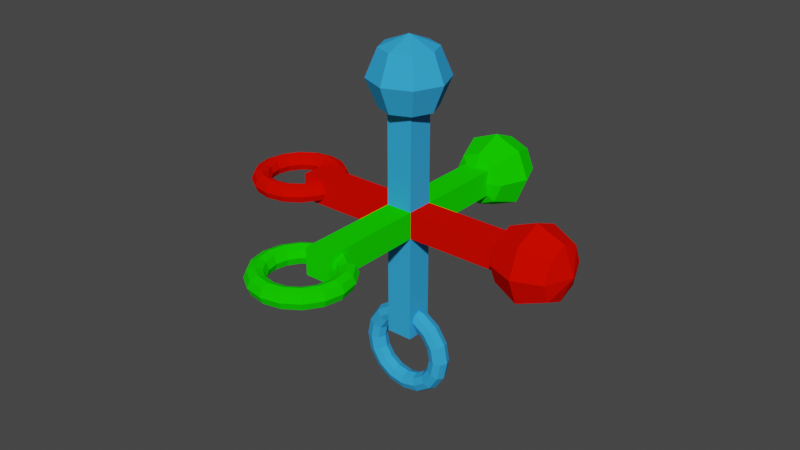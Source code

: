 # Source: axis.blend  (saved by Blender 4.2.66; exported with 4.5.12 LTS)
import bpy
from mathutils import Matrix  # noqa: F401  (used for matrix-valued properties, if any)

bpy.ops.wm.read_factory_settings(use_empty=True)
scene = bpy.context.scene
scene.name = 'Scene'

# ---- collections
col_collection = bpy.data.collections.new('Collection'); scene.collection.children.link(col_collection)

# ---- materials (node trees are filled in below, after node groups)
mat_x = bpy.data.materials.new('X')
mat_x.use_transparent_shadow = False
mat_x.diffuse_color = (0.8, 0.003311, 0.0, 1.0)
mat_y = bpy.data.materials.new('Y')
mat_y.use_transparent_shadow = False
mat_y.diffuse_color = (0.008276, 0.8, 0.0, 1.0)
mat_z = bpy.data.materials.new('Z')
mat_z.alpha_threshold = 0.0
mat_z.use_transparent_shadow = False
mat_z.diffuse_color = (0.03726, 0.3746, 0.8, 1.0)
mat_z.roughness = 0.5
mat_z.line_color = (0.0, 0.0, 0.0, 1.0)

# ---- material node trees

# ---- world
world_world = bpy.data.worlds.new('World'); scene.world = world_world
world_world.use_nodes = True; world_world.node_tree.nodes.clear()
_N = world_world.node_tree.nodes; _L = world_world.node_tree.links
n0 = _N.new('ShaderNodeOutputWorld'); n0.name = 'World Output'; n0.location = (300, 300)
n1 = _N.new('ShaderNodeBackground'); n1.name = 'Background'; n1.location = (10, 300)
n1.inputs[0].default_value = (0.05088, 0.05088, 0.05088, 1.0)
_L.new(n1.outputs[0], n0.inputs[0])
n0.is_active_output = True
world_world.color = (0.05088, 0.05088, 0.05088)
world_world.use_sun_shadow = False
world_world.sun_shadow_jitter_overblur = 0.0

# ---- meshes
me_cube_002 = bpy.data.meshes.new('Cube.002')
me_cube_002.from_pydata([(-3.264, -0.3459, -0.3459), (-3.264, -0.3459, 0.3459), (-3.264, 0.3459, -0.3459), (-3.264, 0.3459, 0.3459), (2.75, -0.3459, -0.3459), (2.75, -0.3459, 0.3459), (2.75, 0.3459, -0.3459), (2.75, 0.3459, 0.3459), (-2.518, 0.0, 0.0), (-2.591, 0.0, 0.1768), (-2.768, 0.0, 0.25), (-2.945, 0.0, 0.1768), (-3.018, 0.0, 3.062e-17), (-2.945, 0.0, -0.1768), (-2.768, 0.0, -0.25), (-2.591, 0.0, -0.1768), (-2.613, 0.4784, 0.0), (-2.681, 0.4503, 0.1768), (-2.844, 0.3827, 0.25), (-3.007, 0.315, 0.1768), (-3.075, 0.287, 3.062e-17), (-3.007, 0.315, -0.1768), (-2.844, 0.3827, -0.25), (-2.681, 0.4503, -0.1768), (-2.884, 0.8839, 0.0), (-2.936, 0.8321, 0.1768), (-3.061, 0.7071, 0.25), (-3.186, 0.5821, 0.1768), (-3.238, 0.5303, 3.062e-17), (-3.186, 0.5821, -0.1768), (-3.061, 0.7071, -0.25), (-2.936, 0.8321, -0.1768), (-3.29, 1.155, 0.0), (-3.318, 1.087, 0.1768), (-3.385, 0.9239, 0.25), (-3.453, 0.7606, 0.1768), (-3.481, 0.6929, 3.062e-17), (-3.453, 0.7606, -0.1768), (-3.385, 0.9239, -0.25), (-3.318, 1.087, -0.1768), (-3.768, 1.25, 0.0), (-3.768, 1.177, 0.1768), (-3.768, 1.0, 0.25), (-3.768, 0.8232, 0.1768), (-3.768, 0.75, 3.062e-17), (-3.768, 0.8232, -0.1768), (-3.768, 1.0, -0.25), (-3.768, 1.177, -0.1768), (-4.246, 1.155, 0.0), (-4.218, 1.087, 0.1768), (-4.151, 0.9239, 0.25), (-4.083, 0.7606, 0.1768), (-4.055, 0.6929, 3.062e-17), (-4.083, 0.7606, -0.1768), (-4.151, 0.9239, -0.25), (-4.218, 1.087, -0.1768), (-4.652, 0.8839, 0.0), (-4.6, 0.8321, 0.1768), (-4.475, 0.7071, 0.25), (-4.35, 0.5821, 0.1768), (-4.298, 0.5303, 3.062e-17), (-4.35, 0.5821, -0.1768), (-4.475, 0.7071, -0.25), (-4.6, 0.8321, -0.1768), (-4.923, 0.4784, 0.0), (-4.855, 0.4503, 0.1768), (-4.692, 0.3827, 0.25), (-4.529, 0.315, 0.1768), (-4.461, 0.287, 3.062e-17), (-4.529, 0.315, -0.1768), (-4.692, 0.3827, -0.25), (-4.855, 0.4503, -0.1768), (-5.018, 1.093e-07, 0.0), (-4.945, 1.029e-07, 0.1768), (-4.768, 8.742e-08, 0.25), (-4.591, 7.197e-08, 0.1768), (-4.518, 6.557e-08, 3.062e-17), (-4.591, 7.197e-08, -0.1768), (-4.768, 8.742e-08, -0.25), (-4.945, 1.029e-07, -0.1768), (-4.923, -0.4784, 0.0), (-4.855, -0.4503, 0.1768), (-4.692, -0.3827, 0.25), (-4.529, -0.315, 0.1768), (-4.461, -0.287, 3.062e-17), (-4.529, -0.315, -0.1768), (-4.692, -0.3827, -0.25), (-4.855, -0.4503, -0.1768), (-4.652, -0.8839, 0.0), (-4.6, -0.8321, 0.1768), (-4.475, -0.7071, 0.25), (-4.35, -0.5821, 0.1768), (-4.298, -0.5303, 3.062e-17), (-4.35, -0.5821, -0.1768), (-4.475, -0.7071, -0.25), (-4.6, -0.8321, -0.1768), (-4.246, -1.155, 0.0), (-4.218, -1.087, 0.1768), (-4.151, -0.9239, 0.25), (-4.083, -0.7606, 0.1768), (-4.055, -0.6929, 3.062e-17), (-4.083, -0.7606, -0.1768), (-4.151, -0.9239, -0.25), (-4.218, -1.087, -0.1768), (-3.768, -1.25, 0.0), (-3.768, -1.177, 0.1768), (-3.768, -1.0, 0.25), (-3.768, -0.8232, 0.1768), (-3.768, -0.75, 3.062e-17), (-3.768, -0.8232, -0.1768), (-3.768, -1.0, -0.25), (-3.768, -1.177, -0.1768), (-3.29, -1.155, 0.0), (-3.318, -1.087, 0.1768), (-3.385, -0.9239, 0.25), (-3.453, -0.7606, 0.1768), (-3.481, -0.6929, 3.062e-17), (-3.453, -0.7606, -0.1768), (-3.385, -0.9239, -0.25), (-3.318, -1.087, -0.1768), (-2.884, -0.8839, 0.0), (-2.936, -0.8321, 0.1768), (-3.061, -0.7071, 0.25), (-3.186, -0.5821, 0.1768), (-3.238, -0.5303, 3.062e-17), (-3.186, -0.5821, -0.1768), (-3.061, -0.7071, -0.25), (-2.936, -0.8321, -0.1768), (-2.613, -0.4784, 0.0), (-2.681, -0.4503, 0.1768), (-2.844, -0.3827, 0.25), (-3.007, -0.315, 0.1768), (-3.075, -0.287, 3.062e-17), (-3.007, -0.315, -0.1768), (-2.844, -0.3827, -0.25), (-2.681, -0.4503, -0.1768), (4.11, 0.5, -0.5), (3.403, 0.7071, -0.7071), (2.696, 0.5, -0.5), (4.11, 0.0, -0.7071), (3.403, 0.0, -1.0), (2.696, 0.0, -0.7071), (4.11, -0.5, -0.5), (3.403, -0.7071, -0.7071), (2.696, -0.5, -0.5), (4.11, -0.7071, 5.96e-08), (3.403, -1.0, 0.0), (2.696, -0.7071, -5.96e-08), (4.11, -0.5, 0.5), (3.403, -0.7071, 0.7071), (2.696, -0.5, 0.5), (2.403, 0.0, -5.96e-08), (4.11, 0.0, 0.7071), (3.403, 0.0, 1.0), (2.696, 0.0, 0.7071), (4.11, 0.5, 0.5), (3.403, 0.7071, 0.7071), (2.696, 0.5, 0.5), (4.403, 0.0, 5.96e-08), (4.11, 0.7071, 5.96e-08), (3.403, 1.0, 0.0), (2.696, 0.7071, -5.96e-08)], [], [(1, 2, 0), (3, 6, 2), (7, 4, 6), (5, 0, 4), (6, 0, 2), (3, 5, 7), (16, 9, 8), (9, 18, 10), (10, 19, 11), (19, 12, 11), (12, 21, 13), (21, 14, 13), (22, 15, 14), (15, 16, 8), (24, 17, 16), (17, 26, 18), (26, 19, 18), (27, 20, 19), (20, 29, 21), (21, 30, 22), (30, 23, 22), (31, 16, 23), (32, 25, 24), (25, 34, 26), (26, 35, 27), (35, 28, 27), (28, 37, 29), (37, 30, 29), (38, 31, 30), (39, 24, 31), (40, 33, 32), (33, 42, 34), (42, 35, 34), (43, 36, 35), (44, 37, 36), (45, 38, 37), (46, 39, 38), (47, 32, 39), (48, 41, 40), (41, 50, 42), (42, 51, 43), (51, 44, 43), (44, 53, 45), (53, 46, 45), (54, 47, 46), (47, 48, 40), (56, 49, 48), (49, 58, 50), (50, 59, 51), (59, 52, 51), (52, 61, 53), (61, 54, 53), (62, 55, 54), (55, 56, 48), (56, 65, 57), (57, 66, 58), (66, 59, 58), (67, 60, 59), (68, 61, 60), (69, 62, 61), (70, 63, 62), (71, 56, 63), (72, 65, 64), (73, 66, 65), (74, 67, 66), (75, 68, 67), (76, 69, 68), (69, 78, 70), (78, 71, 70), (71, 72, 64), (80, 73, 72), (81, 74, 73), (74, 83, 75), (75, 84, 76), (84, 77, 76), (85, 78, 77), (86, 79, 78), (87, 72, 79), (80, 89, 81), (89, 82, 81), (82, 91, 83), (83, 92, 84), (92, 85, 84), (93, 86, 85), (86, 95, 87), (95, 80, 87), (88, 97, 89), (97, 90, 89), (98, 91, 90), (91, 100, 92), (100, 93, 92), (93, 102, 94), (94, 103, 95), (103, 88, 95), (96, 105, 97), (105, 98, 97), (106, 99, 98), (99, 108, 100), (108, 101, 100), (101, 110, 102), (102, 111, 103), (111, 96, 103), (104, 113, 105), (113, 106, 105), (106, 115, 107), (115, 108, 107), (116, 109, 108), (117, 110, 109), (110, 119, 111), (119, 104, 111), (120, 113, 112), (121, 114, 113), (122, 115, 114), (123, 116, 115), (124, 117, 116), (117, 126, 118), (118, 127, 119), (127, 112, 119), (128, 121, 120), (121, 130, 122), (122, 131, 123), (131, 124, 123), (132, 125, 124), (133, 126, 125), (134, 127, 126), (135, 120, 127), (8, 129, 128), (9, 130, 129), (10, 131, 130), (11, 132, 131), (12, 133, 132), (13, 134, 133), (134, 15, 135), (15, 128, 135), (151, 161, 138), (159, 137, 160), (160, 138, 161), (159, 158, 136), (136, 140, 137), (137, 141, 138), (136, 158, 139), (151, 138, 141), (151, 141, 144), (140, 142, 143), (141, 143, 144), (139, 158, 142), (151, 144, 147), (142, 146, 143), (143, 147, 144), (142, 158, 145), (151, 147, 150), (145, 149, 146), (146, 150, 147), (145, 158, 148), (151, 150, 154), (148, 153, 149), (149, 154, 150), (148, 158, 152), (152, 158, 155), (151, 154, 157), (153, 155, 156), (153, 157, 154), (156, 161, 157), (155, 158, 159), (151, 157, 161), (155, 160, 156), (1, 3, 2), (3, 7, 6), (7, 5, 4), (5, 1, 0), (6, 4, 0), (3, 1, 5), (16, 17, 9), (9, 17, 18), (10, 18, 19), (19, 20, 12), (12, 20, 21), (21, 22, 14), (22, 23, 15), (15, 23, 16), (24, 25, 17), (17, 25, 26), (26, 27, 19), (27, 28, 20), (20, 28, 29), (21, 29, 30), (30, 31, 23), (31, 24, 16), (32, 33, 25), (25, 33, 34), (26, 34, 35), (35, 36, 28), (28, 36, 37), (37, 38, 30), (38, 39, 31), (39, 32, 24), (40, 41, 33), (33, 41, 42), (42, 43, 35), (43, 44, 36), (44, 45, 37), (45, 46, 38), (46, 47, 39), (47, 40, 32), (48, 49, 41), (41, 49, 50), (42, 50, 51), (51, 52, 44), (44, 52, 53), (53, 54, 46), (54, 55, 47), (47, 55, 48), (56, 57, 49), (49, 57, 58), (50, 58, 59), (59, 60, 52), (52, 60, 61), (61, 62, 54), (62, 63, 55), (55, 63, 56), (56, 64, 65), (57, 65, 66), (66, 67, 59), (67, 68, 60), (68, 69, 61), (69, 70, 62), (70, 71, 63), (71, 64, 56), (72, 73, 65), (73, 74, 66), (74, 75, 67), (75, 76, 68), (76, 77, 69), (69, 77, 78), (78, 79, 71), (71, 79, 72), (80, 81, 73), (81, 82, 74), (74, 82, 83), (75, 83, 84), (84, 85, 77), (85, 86, 78), (86, 87, 79), (87, 80, 72), (80, 88, 89), (89, 90, 82), (82, 90, 91), (83, 91, 92), (92, 93, 85), (93, 94, 86), (86, 94, 95), (95, 88, 80), (88, 96, 97), (97, 98, 90), (98, 99, 91), (91, 99, 100), (100, 101, 93), (93, 101, 102), (94, 102, 103), (103, 96, 88), (96, 104, 105), (105, 106, 98), (106, 107, 99), (99, 107, 108), (108, 109, 101), (101, 109, 110), (102, 110, 111), (111, 104, 96), (104, 112, 113), (113, 114, 106), (106, 114, 115), (115, 116, 108), (116, 117, 109), (117, 118, 110), (110, 118, 119), (119, 112, 104), (120, 121, 113), (121, 122, 114), (122, 123, 115), (123, 124, 116), (124, 125, 117), (117, 125, 126), (118, 126, 127), (127, 120, 112), (128, 129, 121), (121, 129, 130), (122, 130, 131), (131, 132, 124), (132, 133, 125), (133, 134, 126), (134, 135, 127), (135, 128, 120), (8, 9, 129), (9, 10, 130), (10, 11, 131), (11, 12, 132), (12, 13, 133), (13, 14, 134), (134, 14, 15), (15, 8, 128), (159, 136, 137), (160, 137, 138), (136, 139, 140), (137, 140, 141), (140, 139, 142), (141, 140, 143), (142, 145, 146), (143, 146, 147), (145, 148, 149), (146, 149, 150), (148, 152, 153), (149, 153, 154), (153, 152, 155), (153, 156, 157), (156, 160, 161), (155, 159, 160)])
_uv = me_cube_002.uv_layers.new(name='UVMap')
_uv.uv.foreach_set('vector', [0.625, 0.0, 0.375, 0.25, 0.375, 0.0, 0.625, 0.25, 0.375, 0.5, 0.375, 0.25, 0.625, 0.5, 0.375, 0.75, 0.375, 0.5, 0.625, 0.75, 0.375, 1.0, 0.375, 0.75, 0.375, 0.5, 0.125, 0.75, 0.125, 0.5, 0.875, 0.5, 0.625, 0.75, 0.625, 0.5, 0.5625, 0.5, 0.5, 0.625, 0.5, 0.5, 0.5, 0.625, 0.5625, 0.75, 0.5, 0.75, 0.5, 0.75, 0.5625, 0.875, 0.5, 0.875, 0.5625, 0.875, 0.5, 1.0, 0.5, 0.875, 0.5, 0.0, 0.5625, 0.125, 0.5, 0.125, 0.5625, 0.125, 0.5, 0.25, 0.5, 0.125, 0.5625, 0.25, 0.5, 0.375, 0.5, 0.25, 0.5, 0.375, 0.5625, 0.5, 0.5, 0.5, 0.625, 0.5, 0.5625, 0.625, 0.5625, 0.5, 0.5625, 0.625, 0.625, 0.75, 0.5625, 0.75, 0.625, 0.75, 0.5625, 0.875, 0.5625, 0.75, 0.625, 0.875, 0.5625, 1.0, 0.5625, 0.875, 0.5625, 0.0, 0.625, 0.125, 0.5625, 0.125, 0.5625, 0.125, 0.625, 0.25, 0.5625, 0.25, 0.625, 0.25, 0.5625, 0.375, 0.5625, 0.25, 0.625, 0.375, 0.5625, 0.5, 0.5625, 0.375, 0.6875, 0.5, 0.625, 0.625, 0.625, 0.5, 0.625, 0.625, 0.6875, 0.75, 0.625, 0.75, 0.625, 0.75, 0.6875, 0.875, 0.625, 0.875, 0.6875, 0.875, 0.625, 1.0, 0.625, 0.875, 0.625, 0.0, 0.6875, 0.125, 0.625, 0.125, 0.6875, 0.125, 0.625, 0.25, 0.625, 0.125, 0.6875, 0.25, 0.625, 0.375, 0.625, 0.25, 0.6875, 0.375, 0.625, 0.5, 0.625, 0.375, 0.75, 0.5, 0.6875, 0.625, 0.6875, 0.5, 0.6875, 0.625, 0.75, 0.75, 0.6875, 0.75, 0.75, 0.75, 0.6875, 0.875, 0.6875, 0.75, 0.75, 0.875, 0.6875, 1.0, 0.6875, 0.875, 0.75, 0.0, 0.6875, 0.125, 0.6875, 0.0, 0.75, 0.125, 0.6875, 0.25, 0.6875, 0.125, 0.75, 0.25, 0.6875, 0.375, 0.6875, 0.25, 0.75, 0.375, 0.6875, 0.5, 0.6875, 0.375, 0.8125, 0.5, 0.75, 0.625, 0.75, 0.5, 0.75, 0.625, 0.8125, 0.75, 0.75, 0.75, 0.75, 0.75, 0.8125, 0.875, 0.75, 0.875, 0.8125, 0.875, 0.75, 1.0, 0.75, 0.875, 0.75, 0.0, 0.8125, 0.125, 0.75, 0.125, 0.8125, 0.125, 0.75, 0.25, 0.75, 0.125, 0.8125, 0.25, 0.75, 0.375, 0.75, 0.25, 0.75, 0.375, 0.8125, 0.5, 0.75, 0.5, 0.875, 0.5, 0.8125, 0.625, 0.8125, 0.5, 0.8125, 0.625, 0.875, 0.75, 0.8125, 0.75, 0.8125, 0.75, 0.875, 0.875, 0.8125, 0.875, 0.875, 0.875, 0.8125, 1.0, 0.8125, 0.875, 0.8125, 0.0, 0.875, 0.125, 0.8125, 0.125, 0.875, 0.125, 0.8125, 0.25, 0.8125, 0.125, 0.875, 0.25, 0.8125, 0.375, 0.8125, 0.25, 0.8125, 0.375, 0.875, 0.5, 0.8125, 0.5, 0.875, 0.5, 0.9375, 0.625, 0.875, 0.625, 0.875, 0.625, 0.9375, 0.75, 0.875, 0.75, 0.9375, 0.75, 0.875, 0.875, 0.875, 0.75, 0.9375, 0.875, 0.875, 1.0, 0.875, 0.875, 0.9375, 0.0, 0.875, 0.125, 0.875, 0.0, 0.9375, 0.125, 0.875, 0.25, 0.875, 0.125, 0.9375, 0.25, 0.875, 0.375, 0.875, 0.25, 0.9375, 0.375, 0.875, 0.5, 0.875, 0.375, 1.0, 0.5, 0.9375, 0.625, 0.9375, 0.5, 1.0, 0.625, 0.9375, 0.75, 0.9375, 0.625, 1.0, 0.75, 0.9375, 0.875, 0.9375, 0.75, 1.0, 0.875, 0.9375, 1.0, 0.9375, 0.875, 1.0, 0.0, 0.9375, 0.125, 0.9375, 0.0, 0.9375, 0.125, 1.0, 0.25, 0.9375, 0.25, 1.0, 0.25, 0.9375, 0.375, 0.9375, 0.25, 0.9375, 0.375, 1.0, 0.5, 0.9375, 0.5, 0.0625, 0.5, 0.0, 0.625, 0.0, 0.5, 0.0625, 0.625, 0.0, 0.75, 0.0, 0.625, 0.0, 0.75, 0.0625, 0.875, 0.0, 0.875, 0.0, 0.875, 0.0625, 1.0, 0.0, 1.0, 0.0625, 0.0, 0.0, 0.125, 0.0, 0.0, 0.0625, 0.125, 0.0, 0.25, 0.0, 0.125, 0.0625, 0.25, 0.0, 0.375, 0.0, 0.25, 0.0625, 0.375, 0.0, 0.5, 0.0, 0.375, 0.0625, 0.5, 0.125, 0.625, 0.0625, 0.625, 0.125, 0.625, 0.0625, 0.75, 0.0625, 0.625, 0.0625, 0.75, 0.125, 0.875, 0.0625, 0.875, 0.0625, 0.875, 0.125, 1.0, 0.0625, 1.0, 0.125, 0.0, 0.0625, 0.125, 0.0625, 0.0, 0.125, 0.125, 0.0625, 0.25, 0.0625, 0.125, 0.0625, 0.25, 0.125, 0.375, 0.0625, 0.375, 0.125, 0.375, 0.0625, 0.5, 0.0625, 0.375, 0.125, 0.5, 0.1875, 0.625, 0.125, 0.625, 0.1875, 0.625, 0.125, 0.75, 0.125, 0.625, 0.1875, 0.75, 0.125, 0.875, 0.125, 0.75, 0.125, 0.875, 0.1875, 1.0, 0.125, 1.0, 0.1875, 0.0, 0.125, 0.125, 0.125, 0.0, 0.125, 0.125, 0.1875, 0.25, 0.125, 0.25, 0.125, 0.25, 0.1875, 0.375, 0.125, 0.375, 0.1875, 0.375, 0.125, 0.5, 0.125, 0.375, 0.1875, 0.5, 0.25, 0.625, 0.1875, 0.625, 0.25, 0.625, 0.1875, 0.75, 0.1875, 0.625, 0.25, 0.75, 0.1875, 0.875, 0.1875, 0.75, 0.1875, 0.875, 0.25, 1.0, 0.1875, 1.0, 0.25, 0.0, 0.1875, 0.125, 0.1875, 0.0, 0.1875, 0.125, 0.25, 0.25, 0.1875, 0.25, 0.1875, 0.25, 0.25, 0.375, 0.1875, 0.375, 0.25, 0.375, 0.1875, 0.5, 0.1875, 0.375, 0.25, 0.5, 0.3125, 0.625, 0.25, 0.625, 0.3125, 0.625, 0.25, 0.75, 0.25, 0.625, 0.25, 0.75, 0.3125, 0.875, 0.25, 0.875, 0.3125, 0.875, 0.25, 1.0, 0.25, 0.875, 0.3125, 0.0, 0.25, 0.125, 0.25, 0.0, 0.3125, 0.125, 0.25, 0.25, 0.25, 0.125, 0.25, 0.25, 0.3125, 0.375, 0.25, 0.375, 0.3125, 0.375, 0.25, 0.5, 0.25, 0.375, 0.375, 0.5, 0.3125, 0.625, 0.3125, 0.5, 0.375, 0.625, 0.3125, 0.75, 0.3125, 0.625, 0.375, 0.75, 0.3125, 0.875, 0.3125, 0.75, 0.375, 0.875, 0.3125, 1.0, 0.3125, 0.875, 0.375, 0.0, 0.3125, 0.125, 0.3125, 0.0, 0.3125, 0.125, 0.375, 0.25, 0.3125, 0.25, 0.3125, 0.25, 0.375, 0.375, 0.3125, 0.375, 0.375, 0.375, 0.3125, 0.5, 0.3125, 0.375, 0.4375, 0.5, 0.375, 0.625, 0.375, 0.5, 0.375, 0.625, 0.4375, 0.75, 0.375, 0.75, 0.375, 0.75, 0.4375, 0.875, 0.375, 0.875, 0.4375, 0.875, 0.375, 1.0, 0.375, 0.875, 0.4375, 0.0, 0.375, 0.125, 0.375, 0.0, 0.4375, 0.125, 0.375, 0.25, 0.375, 0.125, 0.4375, 0.25, 0.375, 0.375, 0.375, 0.25, 0.4375, 0.375, 0.375, 0.5, 0.375, 0.375, 0.5, 0.5, 0.4375, 0.625, 0.4375, 0.5, 0.5, 0.625, 0.4375, 0.75, 0.4375, 0.625, 0.5, 0.75, 0.4375, 0.875, 0.4375, 0.75, 0.5, 0.875, 0.4375, 1.0, 0.4375, 0.875, 0.5, 0.0, 0.4375, 0.125, 0.4375, 0.0, 0.5, 0.125, 0.4375, 0.25, 0.4375, 0.125, 0.4375, 0.25, 0.5, 0.375, 0.4375, 0.375, 0.5, 0.375, 0.4375, 0.5, 0.4375, 0.375, 0.6875, 0.0, 0.75, 0.25, 0.625, 0.25, 0.75, 0.75, 0.625, 0.5, 0.75, 0.5, 0.75, 0.5, 0.625, 0.25, 0.75, 0.25, 0.75, 0.75, 0.6875, 1.0, 0.625, 0.75, 0.625, 0.75, 0.5, 0.5, 0.625, 0.5, 0.625, 0.5, 0.5, 0.25, 0.625, 0.25, 0.625, 0.75, 0.5625, 1.0, 0.5, 0.75, 0.5625, 0.0, 0.625, 0.25, 0.5, 0.25, 0.4375, 0.0, 0.5, 0.25, 0.375, 0.25, 0.5, 0.5, 0.375, 0.75, 0.375, 0.5, 0.5, 0.25, 0.375, 0.5, 0.375, 0.25, 0.5, 0.75, 0.4375, 1.0, 0.375, 0.75, 0.3125, 0.0, 0.375, 0.25, 0.25, 0.25, 0.375, 0.75, 0.25, 0.5, 0.375, 0.5, 0.375, 0.5, 0.25, 0.25, 0.375, 0.25, 0.375, 0.75, 0.3125, 1.0, 0.25, 0.75, 0.1875, 0.0, 0.25, 0.25, 0.125, 0.25, 0.25, 0.75, 0.125, 0.5, 0.25, 0.5, 0.25, 0.5, 0.125, 0.25, 0.25, 0.25, 0.25, 0.75, 0.1875, 1.0, 0.125, 0.75, 0.0625, 0.0, 0.125, 0.25, 0.0, 0.25, 0.125, 0.75, 0.0, 0.5, 0.125, 0.5, 0.125, 0.5, 0.0, 0.25, 0.125, 0.25, 0.125, 0.75, 0.0625, 1.0, 0.0, 0.75, 1.0, 0.75, 0.9375, 1.0, 0.875, 0.75, 0.9375, 0.0, 1.0, 0.25, 0.875, 0.25, 1.0, 0.5, 0.875, 0.75, 0.875, 0.5, 1.0, 0.5, 0.875, 0.25, 1.0, 0.25, 0.875, 0.5, 0.75, 0.25, 0.875, 0.25, 0.875, 0.75, 0.8125, 1.0, 0.75, 0.75, 0.8125, 0.0, 0.875, 0.25, 0.75, 0.25, 0.875, 0.75, 0.75, 0.5, 0.875, 0.5, 0.625, 0.0, 0.625, 0.25, 0.375, 0.25, 0.625, 0.25, 0.625, 0.5, 0.375, 0.5, 0.625, 0.5, 0.625, 0.75, 0.375, 0.75, 0.625, 0.75, 0.625, 1.0, 0.375, 1.0, 0.375, 0.5, 0.375, 0.75, 0.125, 0.75, 0.875, 0.5, 0.875, 0.75, 0.625, 0.75, 0.5625, 0.5, 0.5625, 0.625, 0.5, 0.625, 0.5, 0.625, 0.5625, 0.625, 0.5625, 0.75, 0.5, 0.75, 0.5625, 0.75, 0.5625, 0.875, 0.5625, 0.875, 0.5625, 1.0, 0.5, 1.0, 0.5, 0.0, 0.5625, 0.0, 0.5625, 0.125, 0.5625, 0.125, 0.5625, 0.25, 0.5, 0.25, 0.5625, 0.25, 0.5625, 0.375, 0.5, 0.375, 0.5, 0.375, 0.5625, 0.375, 0.5625, 0.5, 0.625, 0.5, 0.625, 0.625, 0.5625, 0.625, 0.5625, 0.625, 0.625, 0.625, 0.625, 0.75, 0.625, 0.75, 0.625, 0.875, 0.5625, 0.875, 0.625, 0.875, 0.625, 1.0, 0.5625, 1.0, 0.5625, 0.0, 0.625, 0.0, 0.625, 0.125, 0.5625, 0.125, 0.625, 0.125, 0.625, 0.25, 0.625, 0.25, 0.625, 0.375, 0.5625, 0.375, 0.625, 0.375, 0.625, 0.5, 0.5625, 0.5, 0.6875, 0.5, 0.6875, 0.625, 0.625, 0.625, 0.625, 0.625, 0.6875, 0.625, 0.6875, 0.75, 0.625, 0.75, 0.6875, 0.75, 0.6875, 0.875, 0.6875, 0.875, 0.6875, 1.0, 0.625, 1.0, 0.625, 0.0, 0.6875, 0.0, 0.6875, 0.125, 0.6875, 0.125, 0.6875, 0.25, 0.625, 0.25, 0.6875, 0.25, 0.6875, 0.375, 0.625, 0.375, 0.6875, 0.375, 0.6875, 0.5, 0.625, 0.5, 0.75, 0.5, 0.75, 0.625, 0.6875, 0.625, 0.6875, 0.625, 0.75, 0.625, 0.75, 0.75, 0.75, 0.75, 0.75, 0.875, 0.6875, 0.875, 0.75, 0.875, 0.75, 1.0, 0.6875, 1.0, 0.75, 0.0, 0.75, 0.125, 0.6875, 0.125, 0.75, 0.125, 0.75, 0.25, 0.6875, 0.25, 0.75, 0.25, 0.75, 0.375, 0.6875, 0.375, 0.75, 0.375, 0.75, 0.5, 0.6875, 0.5, 0.8125, 0.5, 0.8125, 0.625, 0.75, 0.625, 0.75, 0.625, 0.8125, 0.625, 0.8125, 0.75, 0.75, 0.75, 0.8125, 0.75, 0.8125, 0.875, 0.8125, 0.875, 0.8125, 1.0, 0.75, 1.0, 0.75, 0.0, 0.8125, 0.0, 0.8125, 0.125, 0.8125, 0.125, 0.8125, 0.25, 0.75, 0.25, 0.8125, 0.25, 0.8125, 0.375, 0.75, 0.375, 0.75, 0.375, 0.8125, 0.375, 0.8125, 0.5, 0.875, 0.5, 0.875, 0.625, 0.8125, 0.625, 0.8125, 0.625, 0.875, 0.625, 0.875, 0.75, 0.8125, 0.75, 0.875, 0.75, 0.875, 0.875, 0.875, 0.875, 0.875, 1.0, 0.8125, 1.0, 0.8125, 0.0, 0.875, 0.0, 0.875, 0.125, 0.875, 0.125, 0.875, 0.25, 0.8125, 0.25, 0.875, 0.25, 0.875, 0.375, 0.8125, 0.375, 0.8125, 0.375, 0.875, 0.375, 0.875, 0.5, 0.875, 0.5, 0.9375, 0.5, 0.9375, 0.625, 0.875, 0.625, 0.9375, 0.625, 0.9375, 0.75, 0.9375, 0.75, 0.9375, 0.875, 0.875, 0.875, 0.9375, 0.875, 0.9375, 1.0, 0.875, 1.0, 0.9375, 0.0, 0.9375, 0.125, 0.875, 0.125, 0.9375, 0.125, 0.9375, 0.25, 0.875, 0.25, 0.9375, 0.25, 0.9375, 0.375, 0.875, 0.375, 0.9375, 0.375, 0.9375, 0.5, 0.875, 0.5, 1.0, 0.5, 1.0, 0.625, 0.9375, 0.625, 1.0, 0.625, 1.0, 0.75, 0.9375, 0.75, 1.0, 0.75, 1.0, 0.875, 0.9375, 0.875, 1.0, 0.875, 1.0, 1.0, 0.9375, 1.0, 1.0, 0.0, 1.0, 0.125, 0.9375, 0.125, 0.9375, 0.125, 1.0, 0.125, 1.0, 0.25, 1.0, 0.25, 1.0, 0.375, 0.9375, 0.375, 0.9375, 0.375, 1.0, 0.375, 1.0, 0.5, 0.0625, 0.5, 0.0625, 0.625, 0.0, 0.625, 0.0625, 0.625, 0.0625, 0.75, 0.0, 0.75, 0.0, 0.75, 0.0625, 0.75, 0.0625, 0.875, 0.0, 0.875, 0.0625, 0.875, 0.0625, 1.0, 0.0625, 0.0, 0.0625, 0.125, 0.0, 0.125, 0.0625, 0.125, 0.0625, 0.25, 0.0, 0.25, 0.0625, 0.25, 0.0625, 0.375, 0.0, 0.375, 0.0625, 0.375, 0.0625, 0.5, 0.0, 0.5, 0.0625, 0.5, 0.125, 0.5, 0.125, 0.625, 0.125, 0.625, 0.125, 0.75, 0.0625, 0.75, 0.0625, 0.75, 0.125, 0.75, 0.125, 0.875, 0.0625, 0.875, 0.125, 0.875, 0.125, 1.0, 0.125, 0.0, 0.125, 0.125, 0.0625, 0.125, 0.125, 0.125, 0.125, 0.25, 0.0625, 0.25, 0.0625, 0.25, 0.125, 0.25, 0.125, 0.375, 0.125, 0.375, 0.125, 0.5, 0.0625, 0.5, 0.125, 0.5, 0.1875, 0.5, 0.1875, 0.625, 0.1875, 0.625, 0.1875, 0.75, 0.125, 0.75, 0.1875, 0.75, 0.1875, 0.875, 0.125, 0.875, 0.125, 0.875, 0.1875, 0.875, 0.1875, 1.0, 0.1875, 0.0, 0.1875, 0.125, 0.125, 0.125, 0.125, 0.125, 0.1875, 0.125, 0.1875, 0.25, 0.125, 0.25, 0.1875, 0.25, 0.1875, 0.375, 0.1875, 0.375, 0.1875, 0.5, 0.125, 0.5, 0.1875, 0.5, 0.25, 0.5, 0.25, 0.625, 0.25, 0.625, 0.25, 0.75, 0.1875, 0.75, 0.25, 0.75, 0.25, 0.875, 0.1875, 0.875, 0.1875, 0.875, 0.25, 0.875, 0.25, 1.0, 0.25, 0.0, 0.25, 0.125, 0.1875, 0.125, 0.1875, 0.125, 0.25, 0.125, 0.25, 0.25, 0.1875, 0.25, 0.25, 0.25, 0.25, 0.375, 0.25, 0.375, 0.25, 0.5, 0.1875, 0.5, 0.25, 0.5, 0.3125, 0.5, 0.3125, 0.625, 0.3125, 0.625, 0.3125, 0.75, 0.25, 0.75, 0.25, 0.75, 0.3125, 0.75, 0.3125, 0.875, 0.3125, 0.875, 0.3125, 1.0, 0.25, 1.0, 0.3125, 0.0, 0.3125, 0.125, 0.25, 0.125, 0.3125, 0.125, 0.3125, 0.25, 0.25, 0.25, 0.25, 0.25, 0.3125, 0.25, 0.3125, 0.375, 0.3125, 0.375, 0.3125, 0.5, 0.25, 0.5, 0.375, 0.5, 0.375, 0.625, 0.3125, 0.625, 0.375, 0.625, 0.375, 0.75, 0.3125, 0.75, 0.375, 0.75, 0.375, 0.875, 0.3125, 0.875, 0.375, 0.875, 0.375, 1.0, 0.3125, 1.0, 0.375, 0.0, 0.375, 0.125, 0.3125, 0.125, 0.3125, 0.125, 0.375, 0.125, 0.375, 0.25, 0.3125, 0.25, 0.375, 0.25, 0.375, 0.375, 0.375, 0.375, 0.375, 0.5, 0.3125, 0.5, 0.4375, 0.5, 0.4375, 0.625, 0.375, 0.625, 0.375, 0.625, 0.4375, 0.625, 0.4375, 0.75, 0.375, 0.75, 0.4375, 0.75, 0.4375, 0.875, 0.4375, 0.875, 0.4375, 1.0, 0.375, 1.0, 0.4375, 0.0, 0.4375, 0.125, 0.375, 0.125, 0.4375, 0.125, 0.4375, 0.25, 0.375, 0.25, 0.4375, 0.25, 0.4375, 0.375, 0.375, 0.375, 0.4375, 0.375, 0.4375, 0.5, 0.375, 0.5, 0.5, 0.5, 0.5, 0.625, 0.4375, 0.625, 0.5, 0.625, 0.5, 0.75, 0.4375, 0.75, 0.5, 0.75, 0.5, 0.875, 0.4375, 0.875, 0.5, 0.875, 0.5, 1.0, 0.4375, 1.0, 0.5, 0.0, 0.5, 0.125, 0.4375, 0.125, 0.5, 0.125, 0.5, 0.25, 0.4375, 0.25, 0.4375, 0.25, 0.5, 0.25, 0.5, 0.375, 0.5, 0.375, 0.5, 0.5, 0.4375, 0.5, 0.75, 0.75, 0.625, 0.75, 0.625, 0.5, 0.75, 0.5, 0.625, 0.5, 0.625, 0.25, 0.625, 0.75, 0.5, 0.75, 0.5, 0.5, 0.625, 0.5, 0.5, 0.5, 0.5, 0.25, 0.5, 0.5, 0.5, 0.75, 0.375, 0.75, 0.5, 0.25, 0.5, 0.5, 0.375, 0.5, 0.375, 0.75, 0.25, 0.75, 0.25, 0.5, 0.375, 0.5, 0.25, 0.5, 0.25, 0.25, 0.25, 0.75, 0.125, 0.75, 0.125, 0.5, 0.25, 0.5, 0.125, 0.5, 0.125, 0.25, 0.125, 0.75, 0.0, 0.75, 0.0, 0.5, 0.125, 0.5, 0.0, 0.5, 0.0, 0.25, 1.0, 0.5, 1.0, 0.75, 0.875, 0.75, 1.0, 0.5, 0.875, 0.5, 0.875, 0.25, 0.875, 0.5, 0.75, 0.5, 0.75, 0.25, 0.875, 0.75, 0.75, 0.75, 0.75, 0.5])
me_cube_002.materials.append(mat_x)
me_cube_002.update()
me_cube_001 = bpy.data.meshes.new('Cube.001')
me_cube_001.from_pydata([(0.1592, -3.133, -0.3459), (0.1592, -3.133, 0.3459), (-0.5326, -3.133, -0.3459), (-0.5326, -3.133, 0.3459), (0.1592, 2.881, -0.3459), (0.1592, 2.881, 0.3459), (-0.5326, 2.881, -0.3459), (-0.5326, 2.881, 0.3459), (-0.1867, -2.387, 0.0), (-0.1867, -2.46, 0.1768), (-0.1867, -2.637, 0.25), (-0.1867, -2.814, 0.1768), (-0.1867, -2.887, 0.0), (-0.1867, -2.814, -0.1768), (-0.1867, -2.637, -0.25), (-0.1867, -2.46, -0.1768), (-0.665, -2.482, 0.0), (-0.637, -2.55, 0.1768), (-0.5694, -2.713, 0.25), (-0.5017, -2.877, 0.1768), (-0.4737, -2.944, 0.0), (-0.5017, -2.877, -0.1768), (-0.5694, -2.713, -0.25), (-0.637, -2.55, -0.1768), (-1.071, -2.753, 0.0), (-1.019, -2.805, 0.1768), (-0.8938, -2.93, 0.25), (-0.7688, -3.055, 0.1768), (-0.717, -3.107, 0.0), (-0.7688, -3.055, -0.1768), (-0.8938, -2.93, -0.25), (-1.019, -2.805, -0.1768), (-1.342, -3.159, 0.0), (-1.274, -3.187, 0.1768), (-1.111, -3.254, 0.25), (-0.9472, -3.322, 0.1768), (-0.8796, -3.35, 0.0), (-0.9472, -3.322, -0.1768), (-1.111, -3.254, -0.25), (-1.274, -3.187, -0.1768), (-1.437, -3.637, 0.0), (-1.363, -3.637, 0.1768), (-1.187, -3.637, 0.25), (-1.01, -3.637, 0.1768), (-0.9367, -3.637, 0.0), (-1.01, -3.637, -0.1768), (-1.187, -3.637, -0.25), (-1.363, -3.637, -0.1768), (-1.342, -4.115, 0.0), (-1.274, -4.087, 0.1768), (-1.111, -4.02, 0.25), (-0.9472, -3.952, 0.1768), (-0.8796, -3.924, 0.0), (-0.9472, -3.952, -0.1768), (-1.111, -4.02, -0.25), (-1.274, -4.087, -0.1768), (-1.071, -4.521, 0.0), (-1.019, -4.469, 0.1768), (-0.8938, -4.344, 0.25), (-0.7688, -4.219, 0.1768), (-0.717, -4.167, 0.0), (-0.7688, -4.219, -0.1768), (-0.8938, -4.344, -0.25), (-1.019, -4.469, -0.1768), (-0.665, -4.792, 0.0), (-0.637, -4.724, 0.1768), (-0.5694, -4.561, 0.25), (-0.5017, -4.398, 0.1768), (-0.4737, -4.33, 0.0), (-0.5017, -4.398, -0.1768), (-0.5694, -4.561, -0.25), (-0.637, -4.724, -0.1768), (-0.1867, -4.887, 0.0), (-0.1867, -4.814, 0.1768), (-0.1867, -4.637, 0.25), (-0.1867, -4.46, 0.1768), (-0.1867, -4.387, 0.0), (-0.1867, -4.46, -0.1768), (-0.1867, -4.637, -0.25), (-0.1867, -4.814, -0.1768), (0.2917, -4.792, 0.0), (0.2636, -4.724, 0.1768), (0.196, -4.561, 0.25), (0.1284, -4.398, 0.1768), (0.1003, -4.33, 0.0), (0.1284, -4.398, -0.1768), (0.196, -4.561, -0.25), (0.2636, -4.724, -0.1768), (0.6972, -4.521, 0.0), (0.6454, -4.469, 0.1768), (0.5204, -4.344, 0.25), (0.3954, -4.219, 0.1768), (0.3436, -4.167, 0.0), (0.3954, -4.219, -0.1768), (0.5204, -4.344, -0.25), (0.6454, -4.469, -0.1768), (0.9682, -4.115, 0.0), (0.9005, -4.087, 0.1768), (0.7372, -4.02, 0.25), (0.5739, -3.952, 0.1768), (0.5062, -3.924, 0.0), (0.5739, -3.952, -0.1768), (0.7372, -4.02, -0.25), (0.9005, -4.087, -0.1768), (1.063, -3.637, 0.0), (0.9901, -3.637, 0.1768), (0.8133, -3.637, 0.25), (0.6365, -3.637, 0.1768), (0.5633, -3.637, 0.0), (0.6365, -3.637, -0.1768), (0.8133, -3.637, -0.25), (0.9901, -3.637, -0.1768), (0.9682, -3.159, 0.0), (0.9005, -3.187, 0.1768), (0.7372, -3.254, 0.25), (0.5739, -3.322, 0.1768), (0.5062, -3.35, 0.0), (0.5739, -3.322, -0.1768), (0.7372, -3.254, -0.25), (0.9005, -3.187, -0.1768), (0.6972, -2.753, 0.0), (0.6454, -2.805, 0.1768), (0.5204, -2.93, 0.25), (0.3954, -3.055, 0.1768), (0.3436, -3.107, 0.0), (0.3954, -3.055, -0.1768), (0.5204, -2.93, -0.25), (0.6454, -2.805, -0.1768), (0.2917, -2.482, 0.0), (0.2637, -2.55, 0.1768), (0.196, -2.713, 0.25), (0.1284, -2.877, 0.1768), (0.1003, -2.944, 0.0), (0.1284, -2.877, -0.1768), (0.196, -2.713, -0.25), (0.2637, -2.55, -0.1768), (-0.6867, 4.241, -0.5), (-0.8938, 3.534, -0.7071), (-0.6867, 2.827, -0.5), (-0.1867, 4.241, -0.7071), (-0.1867, 3.534, -1.0), (-0.1867, 2.827, -0.7071), (0.3133, 4.241, -0.5), (0.5204, 3.534, -0.7071), (0.3133, 2.827, -0.5), (0.5204, 4.241, 5.96e-08), (0.8133, 3.534, 0.0), (0.5204, 2.827, -5.96e-08), (0.3133, 4.241, 0.5), (0.5204, 3.534, 0.7071), (0.3133, 2.827, 0.5), (-0.1867, 2.534, -5.96e-08), (-0.1867, 4.241, 0.7071), (-0.1867, 3.534, 1.0), (-0.1867, 2.827, 0.7071), (-0.6867, 4.241, 0.5), (-0.8938, 3.534, 0.7071), (-0.6867, 2.827, 0.5), (-0.1867, 4.534, 5.96e-08), (-0.8938, 4.241, 5.96e-08), (-1.187, 3.534, 0.0), (-0.8938, 2.827, -5.96e-08)], [], [(1, 2, 0), (3, 6, 2), (7, 4, 6), (5, 0, 4), (6, 0, 2), (7, 1, 5), (16, 9, 8), (17, 10, 9), (10, 19, 11), (19, 12, 11), (12, 21, 13), (21, 14, 13), (14, 23, 15), (23, 8, 15), (24, 17, 16), (25, 18, 17), (18, 27, 19), (19, 28, 20), (28, 21, 20), (29, 22, 21), (30, 23, 22), (23, 24, 16), (32, 25, 24), (25, 34, 26), (34, 27, 26), (35, 28, 27), (28, 37, 29), (29, 38, 30), (38, 31, 30), (31, 32, 24), (40, 33, 32), (33, 42, 34), (42, 35, 34), (43, 36, 35), (44, 37, 36), (45, 38, 37), (46, 39, 38), (47, 32, 39), (48, 41, 40), (49, 42, 41), (50, 43, 42), (51, 44, 43), (44, 53, 45), (45, 54, 46), (54, 47, 46), (55, 40, 47), (48, 57, 49), (57, 50, 49), (58, 51, 50), (51, 60, 52), (60, 53, 52), (53, 62, 54), (54, 63, 55), (55, 56, 48), (64, 57, 56), (57, 66, 58), (66, 59, 58), (67, 60, 59), (60, 69, 61), (61, 70, 62), (70, 63, 62), (71, 56, 63), (72, 65, 64), (65, 74, 66), (74, 67, 66), (67, 76, 68), (76, 69, 68), (69, 78, 70), (78, 71, 70), (71, 72, 64), (80, 73, 72), (73, 82, 74), (74, 83, 75), (75, 84, 76), (84, 77, 76), (77, 86, 78), (86, 79, 78), (79, 80, 72), (80, 89, 81), (81, 90, 82), (90, 83, 82), (83, 92, 84), (92, 85, 84), (93, 86, 85), (94, 87, 86), (95, 80, 87), (96, 89, 88), (89, 98, 90), (90, 99, 91), (99, 92, 91), (92, 101, 93), (101, 94, 93), (102, 95, 94), (95, 96, 88), (104, 97, 96), (105, 98, 97), (98, 107, 99), (107, 100, 99), (100, 109, 101), (109, 102, 101), (102, 111, 103), (103, 104, 96), (104, 113, 105), (113, 106, 105), (114, 107, 106), (115, 108, 107), (116, 109, 108), (117, 110, 109), (110, 119, 111), (119, 104, 111), (112, 121, 113), (121, 114, 113), (122, 115, 114), (123, 116, 115), (116, 125, 117), (117, 126, 118), (118, 127, 119), (127, 112, 119), (128, 121, 120), (121, 130, 122), (122, 131, 123), (123, 132, 124), (132, 125, 124), (133, 126, 125), (134, 127, 126), (135, 120, 127), (128, 9, 129), (9, 130, 129), (10, 131, 130), (11, 132, 131), (12, 133, 132), (13, 134, 133), (14, 135, 134), (15, 128, 135), (151, 161, 138), (159, 137, 160), (160, 138, 161), (159, 158, 136), (136, 140, 137), (137, 141, 138), (136, 158, 139), (151, 138, 141), (151, 141, 144), (139, 143, 140), (141, 143, 144), (139, 158, 142), (151, 144, 147), (143, 145, 146), (143, 147, 144), (142, 158, 145), (151, 147, 150), (146, 148, 149), (147, 149, 150), (145, 158, 148), (151, 150, 154), (148, 153, 149), (149, 154, 150), (148, 158, 152), (152, 158, 155), (151, 154, 157), (153, 155, 156), (153, 157, 154), (156, 161, 157), (155, 158, 159), (151, 157, 161), (156, 159, 160), (1, 3, 2), (3, 7, 6), (7, 5, 4), (5, 1, 0), (6, 4, 0), (7, 3, 1), (16, 17, 9), (17, 18, 10), (10, 18, 19), (19, 20, 12), (12, 20, 21), (21, 22, 14), (14, 22, 23), (23, 16, 8), (24, 25, 17), (25, 26, 18), (18, 26, 27), (19, 27, 28), (28, 29, 21), (29, 30, 22), (30, 31, 23), (23, 31, 24), (32, 33, 25), (25, 33, 34), (34, 35, 27), (35, 36, 28), (28, 36, 37), (29, 37, 38), (38, 39, 31), (31, 39, 32), (40, 41, 33), (33, 41, 42), (42, 43, 35), (43, 44, 36), (44, 45, 37), (45, 46, 38), (46, 47, 39), (47, 40, 32), (48, 49, 41), (49, 50, 42), (50, 51, 43), (51, 52, 44), (44, 52, 53), (45, 53, 54), (54, 55, 47), (55, 48, 40), (48, 56, 57), (57, 58, 50), (58, 59, 51), (51, 59, 60), (60, 61, 53), (53, 61, 62), (54, 62, 63), (55, 63, 56), (64, 65, 57), (57, 65, 66), (66, 67, 59), (67, 68, 60), (60, 68, 69), (61, 69, 70), (70, 71, 63), (71, 64, 56), (72, 73, 65), (65, 73, 74), (74, 75, 67), (67, 75, 76), (76, 77, 69), (69, 77, 78), (78, 79, 71), (71, 79, 72), (80, 81, 73), (73, 81, 82), (74, 82, 83), (75, 83, 84), (84, 85, 77), (77, 85, 86), (86, 87, 79), (79, 87, 80), (80, 88, 89), (81, 89, 90), (90, 91, 83), (83, 91, 92), (92, 93, 85), (93, 94, 86), (94, 95, 87), (95, 88, 80), (96, 97, 89), (89, 97, 98), (90, 98, 99), (99, 100, 92), (92, 100, 101), (101, 102, 94), (102, 103, 95), (95, 103, 96), (104, 105, 97), (105, 106, 98), (98, 106, 107), (107, 108, 100), (100, 108, 109), (109, 110, 102), (102, 110, 111), (103, 111, 104), (104, 112, 113), (113, 114, 106), (114, 115, 107), (115, 116, 108), (116, 117, 109), (117, 118, 110), (110, 118, 119), (119, 112, 104), (112, 120, 121), (121, 122, 114), (122, 123, 115), (123, 124, 116), (116, 124, 125), (117, 125, 126), (118, 126, 127), (127, 120, 112), (128, 129, 121), (121, 129, 130), (122, 130, 131), (123, 131, 132), (132, 133, 125), (133, 134, 126), (134, 135, 127), (135, 128, 120), (128, 8, 9), (9, 10, 130), (10, 11, 131), (11, 12, 132), (12, 13, 133), (13, 14, 134), (14, 15, 135), (15, 8, 128), (159, 136, 137), (160, 137, 138), (136, 139, 140), (137, 140, 141), (139, 142, 143), (141, 140, 143), (143, 142, 145), (143, 146, 147), (146, 145, 148), (147, 146, 149), (148, 152, 153), (149, 153, 154), (153, 152, 155), (153, 156, 157), (156, 160, 161), (156, 155, 159)])
_uv = me_cube_001.uv_layers.new(name='UVMap')
_uv.uv.foreach_set('vector', [0.625, 0.0, 0.375, 0.25, 0.375, 0.0, 0.625, 0.25, 0.375, 0.5, 0.375, 0.25, 0.625, 0.5, 0.375, 0.75, 0.375, 0.5, 0.625, 0.75, 0.375, 1.0, 0.375, 0.75, 0.375, 0.5, 0.125, 0.75, 0.125, 0.5, 0.625, 0.5, 0.875, 0.75, 0.625, 0.75, 0.5625, 0.5, 0.5, 0.625, 0.5, 0.5, 0.5625, 0.625, 0.5, 0.75, 0.5, 0.625, 0.5, 0.75, 0.5625, 0.875, 0.5, 0.875, 0.5625, 0.875, 0.5, 1.0, 0.5, 0.875, 0.5, 0.0, 0.5625, 0.125, 0.5, 0.125, 0.5625, 0.125, 0.5, 0.25, 0.5, 0.125, 0.5, 0.25, 0.5625, 0.375, 0.5, 0.375, 0.5625, 0.375, 0.5, 0.5, 0.5, 0.375, 0.625, 0.5, 0.5625, 0.625, 0.5625, 0.5, 0.625, 0.625, 0.5625, 0.75, 0.5625, 0.625, 0.5625, 0.75, 0.625, 0.875, 0.5625, 0.875, 0.5625, 0.875, 0.625, 1.0, 0.5625, 1.0, 0.625, 0.0, 0.5625, 0.125, 0.5625, 0.0, 0.625, 0.125, 0.5625, 0.25, 0.5625, 0.125, 0.625, 0.25, 0.5625, 0.375, 0.5625, 0.25, 0.5625, 0.375, 0.625, 0.5, 0.5625, 0.5, 0.6875, 0.5, 0.625, 0.625, 0.625, 0.5, 0.625, 0.625, 0.6875, 0.75, 0.625, 0.75, 0.6875, 0.75, 0.625, 0.875, 0.625, 0.75, 0.6875, 0.875, 0.625, 1.0, 0.625, 0.875, 0.625, 0.0, 0.6875, 0.125, 0.625, 0.125, 0.625, 0.125, 0.6875, 0.25, 0.625, 0.25, 0.6875, 0.25, 0.625, 0.375, 0.625, 0.25, 0.625, 0.375, 0.6875, 0.5, 0.625, 0.5, 0.75, 0.5, 0.6875, 0.625, 0.6875, 0.5, 0.6875, 0.625, 0.75, 0.75, 0.6875, 0.75, 0.75, 0.75, 0.6875, 0.875, 0.6875, 0.75, 0.75, 0.875, 0.6875, 1.0, 0.6875, 0.875, 0.75, 0.0, 0.6875, 0.125, 0.6875, 0.0, 0.75, 0.125, 0.6875, 0.25, 0.6875, 0.125, 0.75, 0.25, 0.6875, 0.375, 0.6875, 0.25, 0.75, 0.375, 0.6875, 0.5, 0.6875, 0.375, 0.8125, 0.5, 0.75, 0.625, 0.75, 0.5, 0.8125, 0.625, 0.75, 0.75, 0.75, 0.625, 0.8125, 0.75, 0.75, 0.875, 0.75, 0.75, 0.8125, 0.875, 0.75, 1.0, 0.75, 0.875, 0.75, 0.0, 0.8125, 0.125, 0.75, 0.125, 0.75, 0.125, 0.8125, 0.25, 0.75, 0.25, 0.8125, 0.25, 0.75, 0.375, 0.75, 0.25, 0.8125, 0.375, 0.75, 0.5, 0.75, 0.375, 0.8125, 0.5, 0.875, 0.625, 0.8125, 0.625, 0.875, 0.625, 0.8125, 0.75, 0.8125, 0.625, 0.875, 0.75, 0.8125, 0.875, 0.8125, 0.75, 0.8125, 0.875, 0.875, 1.0, 0.8125, 1.0, 0.875, 0.0, 0.8125, 0.125, 0.8125, 0.0, 0.8125, 0.125, 0.875, 0.25, 0.8125, 0.25, 0.8125, 0.25, 0.875, 0.375, 0.8125, 0.375, 0.8125, 0.375, 0.875, 0.5, 0.8125, 0.5, 0.9375, 0.5, 0.875, 0.625, 0.875, 0.5, 0.875, 0.625, 0.9375, 0.75, 0.875, 0.75, 0.9375, 0.75, 0.875, 0.875, 0.875, 0.75, 0.9375, 0.875, 0.875, 1.0, 0.875, 0.875, 0.875, 0.0, 0.9375, 0.125, 0.875, 0.125, 0.875, 0.125, 0.9375, 0.25, 0.875, 0.25, 0.9375, 0.25, 0.875, 0.375, 0.875, 0.25, 0.9375, 0.375, 0.875, 0.5, 0.875, 0.375, 1.0, 0.5, 0.9375, 0.625, 0.9375, 0.5, 0.9375, 0.625, 1.0, 0.75, 0.9375, 0.75, 1.0, 0.75, 0.9375, 0.875, 0.9375, 0.75, 0.9375, 0.875, 1.0, 1.0, 0.9375, 1.0, 1.0, 0.0, 0.9375, 0.125, 0.9375, 0.0, 0.9375, 0.125, 1.0, 0.25, 0.9375, 0.25, 1.0, 0.25, 0.9375, 0.375, 0.9375, 0.25, 0.9375, 0.375, 1.0, 0.5, 0.9375, 0.5, 0.0625, 0.5, 0.0, 0.625, 0.0, 0.5, 0.0, 0.625, 0.0625, 0.75, 0.0, 0.75, 0.0, 0.75, 0.0625, 0.875, 0.0, 0.875, 0.0, 0.875, 0.0625, 1.0, 0.0, 1.0, 0.0625, 0.0, 0.0, 0.125, 0.0, 0.0, 0.0, 0.125, 0.0625, 0.25, 0.0, 0.25, 0.0625, 0.25, 0.0, 0.375, 0.0, 0.25, 0.0, 0.375, 0.0625, 0.5, 0.0, 0.5, 0.0625, 0.5, 0.125, 0.625, 0.0625, 0.625, 0.0625, 0.625, 0.125, 0.75, 0.0625, 0.75, 0.125, 0.75, 0.0625, 0.875, 0.0625, 0.75, 0.0625, 0.875, 0.125, 1.0, 0.0625, 1.0, 0.125, 0.0, 0.0625, 0.125, 0.0625, 0.0, 0.125, 0.125, 0.0625, 0.25, 0.0625, 0.125, 0.125, 0.25, 0.0625, 0.375, 0.0625, 0.25, 0.125, 0.375, 0.0625, 0.5, 0.0625, 0.375, 0.1875, 0.5, 0.125, 0.625, 0.125, 0.5, 0.125, 0.625, 0.1875, 0.75, 0.125, 0.75, 0.125, 0.75, 0.1875, 0.875, 0.125, 0.875, 0.1875, 0.875, 0.125, 1.0, 0.125, 0.875, 0.125, 0.0, 0.1875, 0.125, 0.125, 0.125, 0.1875, 0.125, 0.125, 0.25, 0.125, 0.125, 0.1875, 0.25, 0.125, 0.375, 0.125, 0.25, 0.125, 0.375, 0.1875, 0.5, 0.125, 0.5, 0.25, 0.5, 0.1875, 0.625, 0.1875, 0.5, 0.25, 0.625, 0.1875, 0.75, 0.1875, 0.625, 0.1875, 0.75, 0.25, 0.875, 0.1875, 0.875, 0.25, 0.875, 0.1875, 1.0, 0.1875, 0.875, 0.1875, 0.0, 0.25, 0.125, 0.1875, 0.125, 0.25, 0.125, 0.1875, 0.25, 0.1875, 0.125, 0.1875, 0.25, 0.25, 0.375, 0.1875, 0.375, 0.1875, 0.375, 0.25, 0.5, 0.1875, 0.5, 0.25, 0.5, 0.3125, 0.625, 0.25, 0.625, 0.3125, 0.625, 0.25, 0.75, 0.25, 0.625, 0.3125, 0.75, 0.25, 0.875, 0.25, 0.75, 0.3125, 0.875, 0.25, 1.0, 0.25, 0.875, 0.3125, 0.0, 0.25, 0.125, 0.25, 0.0, 0.3125, 0.125, 0.25, 0.25, 0.25, 0.125, 0.25, 0.25, 0.3125, 0.375, 0.25, 0.375, 0.3125, 0.375, 0.25, 0.5, 0.25, 0.375, 0.3125, 0.5, 0.375, 0.625, 0.3125, 0.625, 0.375, 0.625, 0.3125, 0.75, 0.3125, 0.625, 0.375, 0.75, 0.3125, 0.875, 0.3125, 0.75, 0.375, 0.875, 0.3125, 1.0, 0.3125, 0.875, 0.3125, 0.0, 0.375, 0.125, 0.3125, 0.125, 0.3125, 0.125, 0.375, 0.25, 0.3125, 0.25, 0.3125, 0.25, 0.375, 0.375, 0.3125, 0.375, 0.375, 0.375, 0.3125, 0.5, 0.3125, 0.375, 0.4375, 0.5, 0.375, 0.625, 0.375, 0.5, 0.375, 0.625, 0.4375, 0.75, 0.375, 0.75, 0.375, 0.75, 0.4375, 0.875, 0.375, 0.875, 0.375, 0.875, 0.4375, 1.0, 0.375, 1.0, 0.4375, 0.0, 0.375, 0.125, 0.375, 0.0, 0.4375, 0.125, 0.375, 0.25, 0.375, 0.125, 0.4375, 0.25, 0.375, 0.375, 0.375, 0.25, 0.4375, 0.375, 0.375, 0.5, 0.375, 0.375, 0.4375, 0.5, 0.5, 0.625, 0.4375, 0.625, 0.5, 0.625, 0.4375, 0.75, 0.4375, 0.625, 0.5, 0.75, 0.4375, 0.875, 0.4375, 0.75, 0.5, 0.875, 0.4375, 1.0, 0.4375, 0.875, 0.5, 0.0, 0.4375, 0.125, 0.4375, 0.0, 0.5, 0.125, 0.4375, 0.25, 0.4375, 0.125, 0.5, 0.25, 0.4375, 0.375, 0.4375, 0.25, 0.5, 0.375, 0.4375, 0.5, 0.4375, 0.375, 0.6875, 0.0, 0.75, 0.25, 0.625, 0.25, 0.75, 0.75, 0.625, 0.5, 0.75, 0.5, 0.75, 0.5, 0.625, 0.25, 0.75, 0.25, 0.75, 0.75, 0.6875, 1.0, 0.625, 0.75, 0.625, 0.75, 0.5, 0.5, 0.625, 0.5, 0.625, 0.5, 0.5, 0.25, 0.625, 0.25, 0.625, 0.75, 0.5625, 1.0, 0.5, 0.75, 0.5625, 0.0, 0.625, 0.25, 0.5, 0.25, 0.4375, 0.0, 0.5, 0.25, 0.375, 0.25, 0.5, 0.75, 0.375, 0.5, 0.5, 0.5, 0.5, 0.25, 0.375, 0.5, 0.375, 0.25, 0.5, 0.75, 0.4375, 1.0, 0.375, 0.75, 0.3125, 0.0, 0.375, 0.25, 0.25, 0.25, 0.375, 0.5, 0.25, 0.75, 0.25, 0.5, 0.375, 0.5, 0.25, 0.25, 0.375, 0.25, 0.375, 0.75, 0.3125, 1.0, 0.25, 0.75, 0.1875, 0.0, 0.25, 0.25, 0.125, 0.25, 0.25, 0.5, 0.125, 0.75, 0.125, 0.5, 0.25, 0.25, 0.125, 0.5, 0.125, 0.25, 0.25, 0.75, 0.1875, 1.0, 0.125, 0.75, 0.0625, 0.0, 0.125, 0.25, 0.0, 0.25, 0.125, 0.75, 0.0, 0.5, 0.125, 0.5, 0.125, 0.5, 0.0, 0.25, 0.125, 0.25, 0.125, 0.75, 0.0625, 1.0, 0.0, 0.75, 1.0, 0.75, 0.9375, 1.0, 0.875, 0.75, 0.9375, 0.0, 1.0, 0.25, 0.875, 0.25, 1.0, 0.5, 0.875, 0.75, 0.875, 0.5, 1.0, 0.5, 0.875, 0.25, 1.0, 0.25, 0.875, 0.5, 0.75, 0.25, 0.875, 0.25, 0.875, 0.75, 0.8125, 1.0, 0.75, 0.75, 0.8125, 0.0, 0.875, 0.25, 0.75, 0.25, 0.875, 0.5, 0.75, 0.75, 0.75, 0.5, 0.625, 0.0, 0.625, 0.25, 0.375, 0.25, 0.625, 0.25, 0.625, 0.5, 0.375, 0.5, 0.625, 0.5, 0.625, 0.75, 0.375, 0.75, 0.625, 0.75, 0.625, 1.0, 0.375, 1.0, 0.375, 0.5, 0.375, 0.75, 0.125, 0.75, 0.625, 0.5, 0.875, 0.5, 0.875, 0.75, 0.5625, 0.5, 0.5625, 0.625, 0.5, 0.625, 0.5625, 0.625, 0.5625, 0.75, 0.5, 0.75, 0.5, 0.75, 0.5625, 0.75, 0.5625, 0.875, 0.5625, 0.875, 0.5625, 1.0, 0.5, 1.0, 0.5, 0.0, 0.5625, 0.0, 0.5625, 0.125, 0.5625, 0.125, 0.5625, 0.25, 0.5, 0.25, 0.5, 0.25, 0.5625, 0.25, 0.5625, 0.375, 0.5625, 0.375, 0.5625, 0.5, 0.5, 0.5, 0.625, 0.5, 0.625, 0.625, 0.5625, 0.625, 0.625, 0.625, 0.625, 0.75, 0.5625, 0.75, 0.5625, 0.75, 0.625, 0.75, 0.625, 0.875, 0.5625, 0.875, 0.625, 0.875, 0.625, 1.0, 0.625, 0.0, 0.625, 0.125, 0.5625, 0.125, 0.625, 0.125, 0.625, 0.25, 0.5625, 0.25, 0.625, 0.25, 0.625, 0.375, 0.5625, 0.375, 0.5625, 0.375, 0.625, 0.375, 0.625, 0.5, 0.6875, 0.5, 0.6875, 0.625, 0.625, 0.625, 0.625, 0.625, 0.6875, 0.625, 0.6875, 0.75, 0.6875, 0.75, 0.6875, 0.875, 0.625, 0.875, 0.6875, 0.875, 0.6875, 1.0, 0.625, 1.0, 0.625, 0.0, 0.6875, 0.0, 0.6875, 0.125, 0.625, 0.125, 0.6875, 0.125, 0.6875, 0.25, 0.6875, 0.25, 0.6875, 0.375, 0.625, 0.375, 0.625, 0.375, 0.6875, 0.375, 0.6875, 0.5, 0.75, 0.5, 0.75, 0.625, 0.6875, 0.625, 0.6875, 0.625, 0.75, 0.625, 0.75, 0.75, 0.75, 0.75, 0.75, 0.875, 0.6875, 0.875, 0.75, 0.875, 0.75, 1.0, 0.6875, 1.0, 0.75, 0.0, 0.75, 0.125, 0.6875, 0.125, 0.75, 0.125, 0.75, 0.25, 0.6875, 0.25, 0.75, 0.25, 0.75, 0.375, 0.6875, 0.375, 0.75, 0.375, 0.75, 0.5, 0.6875, 0.5, 0.8125, 0.5, 0.8125, 0.625, 0.75, 0.625, 0.8125, 0.625, 0.8125, 0.75, 0.75, 0.75, 0.8125, 0.75, 0.8125, 0.875, 0.75, 0.875, 0.8125, 0.875, 0.8125, 1.0, 0.75, 1.0, 0.75, 0.0, 0.8125, 0.0, 0.8125, 0.125, 0.75, 0.125, 0.8125, 0.125, 0.8125, 0.25, 0.8125, 0.25, 0.8125, 0.375, 0.75, 0.375, 0.8125, 0.375, 0.8125, 0.5, 0.75, 0.5, 0.8125, 0.5, 0.875, 0.5, 0.875, 0.625, 0.875, 0.625, 0.875, 0.75, 0.8125, 0.75, 0.875, 0.75, 0.875, 0.875, 0.8125, 0.875, 0.8125, 0.875, 0.875, 0.875, 0.875, 1.0, 0.875, 0.0, 0.875, 0.125, 0.8125, 0.125, 0.8125, 0.125, 0.875, 0.125, 0.875, 0.25, 0.8125, 0.25, 0.875, 0.25, 0.875, 0.375, 0.8125, 0.375, 0.875, 0.375, 0.875, 0.5, 0.9375, 0.5, 0.9375, 0.625, 0.875, 0.625, 0.875, 0.625, 0.9375, 0.625, 0.9375, 0.75, 0.9375, 0.75, 0.9375, 0.875, 0.875, 0.875, 0.9375, 0.875, 0.9375, 1.0, 0.875, 1.0, 0.875, 0.0, 0.9375, 0.0, 0.9375, 0.125, 0.875, 0.125, 0.9375, 0.125, 0.9375, 0.25, 0.9375, 0.25, 0.9375, 0.375, 0.875, 0.375, 0.9375, 0.375, 0.9375, 0.5, 0.875, 0.5, 1.0, 0.5, 1.0, 0.625, 0.9375, 0.625, 0.9375, 0.625, 1.0, 0.625, 1.0, 0.75, 1.0, 0.75, 1.0, 0.875, 0.9375, 0.875, 0.9375, 0.875, 1.0, 0.875, 1.0, 1.0, 1.0, 0.0, 1.0, 0.125, 0.9375, 0.125, 0.9375, 0.125, 1.0, 0.125, 1.0, 0.25, 1.0, 0.25, 1.0, 0.375, 0.9375, 0.375, 0.9375, 0.375, 1.0, 0.375, 1.0, 0.5, 0.0625, 0.5, 0.0625, 0.625, 0.0, 0.625, 0.0, 0.625, 0.0625, 0.625, 0.0625, 0.75, 0.0, 0.75, 0.0625, 0.75, 0.0625, 0.875, 0.0, 0.875, 0.0625, 0.875, 0.0625, 1.0, 0.0625, 0.0, 0.0625, 0.125, 0.0, 0.125, 0.0, 0.125, 0.0625, 0.125, 0.0625, 0.25, 0.0625, 0.25, 0.0625, 0.375, 0.0, 0.375, 0.0, 0.375, 0.0625, 0.375, 0.0625, 0.5, 0.0625, 0.5, 0.125, 0.5, 0.125, 0.625, 0.0625, 0.625, 0.125, 0.625, 0.125, 0.75, 0.125, 0.75, 0.125, 0.875, 0.0625, 0.875, 0.0625, 0.875, 0.125, 0.875, 0.125, 1.0, 0.125, 0.0, 0.125, 0.125, 0.0625, 0.125, 0.125, 0.125, 0.125, 0.25, 0.0625, 0.25, 0.125, 0.25, 0.125, 0.375, 0.0625, 0.375, 0.125, 0.375, 0.125, 0.5, 0.0625, 0.5, 0.1875, 0.5, 0.1875, 0.625, 0.125, 0.625, 0.125, 0.625, 0.1875, 0.625, 0.1875, 0.75, 0.125, 0.75, 0.1875, 0.75, 0.1875, 0.875, 0.1875, 0.875, 0.1875, 1.0, 0.125, 1.0, 0.125, 0.0, 0.1875, 0.0, 0.1875, 0.125, 0.1875, 0.125, 0.1875, 0.25, 0.125, 0.25, 0.1875, 0.25, 0.1875, 0.375, 0.125, 0.375, 0.125, 0.375, 0.1875, 0.375, 0.1875, 0.5, 0.25, 0.5, 0.25, 0.625, 0.1875, 0.625, 0.25, 0.625, 0.25, 0.75, 0.1875, 0.75, 0.1875, 0.75, 0.25, 0.75, 0.25, 0.875, 0.25, 0.875, 0.25, 1.0, 0.1875, 1.0, 0.1875, 0.0, 0.25, 0.0, 0.25, 0.125, 0.25, 0.125, 0.25, 0.25, 0.1875, 0.25, 0.1875, 0.25, 0.25, 0.25, 0.25, 0.375, 0.1875, 0.375, 0.25, 0.375, 0.25, 0.5, 0.25, 0.5, 0.3125, 0.5, 0.3125, 0.625, 0.3125, 0.625, 0.3125, 0.75, 0.25, 0.75, 0.3125, 0.75, 0.3125, 0.875, 0.25, 0.875, 0.3125, 0.875, 0.3125, 1.0, 0.25, 1.0, 0.3125, 0.0, 0.3125, 0.125, 0.25, 0.125, 0.3125, 0.125, 0.3125, 0.25, 0.25, 0.25, 0.25, 0.25, 0.3125, 0.25, 0.3125, 0.375, 0.3125, 0.375, 0.3125, 0.5, 0.25, 0.5, 0.3125, 0.5, 0.375, 0.5, 0.375, 0.625, 0.375, 0.625, 0.375, 0.75, 0.3125, 0.75, 0.375, 0.75, 0.375, 0.875, 0.3125, 0.875, 0.375, 0.875, 0.375, 1.0, 0.3125, 1.0, 0.3125, 0.0, 0.375, 0.0, 0.375, 0.125, 0.3125, 0.125, 0.375, 0.125, 0.375, 0.25, 0.3125, 0.25, 0.375, 0.25, 0.375, 0.375, 0.375, 0.375, 0.375, 0.5, 0.3125, 0.5, 0.4375, 0.5, 0.4375, 0.625, 0.375, 0.625, 0.375, 0.625, 0.4375, 0.625, 0.4375, 0.75, 0.375, 0.75, 0.4375, 0.75, 0.4375, 0.875, 0.375, 0.875, 0.4375, 0.875, 0.4375, 1.0, 0.4375, 0.0, 0.4375, 0.125, 0.375, 0.125, 0.4375, 0.125, 0.4375, 0.25, 0.375, 0.25, 0.4375, 0.25, 0.4375, 0.375, 0.375, 0.375, 0.4375, 0.375, 0.4375, 0.5, 0.375, 0.5, 0.4375, 0.5, 0.5, 0.5, 0.5, 0.625, 0.5, 0.625, 0.5, 0.75, 0.4375, 0.75, 0.5, 0.75, 0.5, 0.875, 0.4375, 0.875, 0.5, 0.875, 0.5, 1.0, 0.4375, 1.0, 0.5, 0.0, 0.5, 0.125, 0.4375, 0.125, 0.5, 0.125, 0.5, 0.25, 0.4375, 0.25, 0.5, 0.25, 0.5, 0.375, 0.4375, 0.375, 0.5, 0.375, 0.5, 0.5, 0.4375, 0.5, 0.75, 0.75, 0.625, 0.75, 0.625, 0.5, 0.75, 0.5, 0.625, 0.5, 0.625, 0.25, 0.625, 0.75, 0.5, 0.75, 0.5, 0.5, 0.625, 0.5, 0.5, 0.5, 0.5, 0.25, 0.5, 0.75, 0.375, 0.75, 0.375, 0.5, 0.5, 0.25, 0.5, 0.5, 0.375, 0.5, 0.375, 0.5, 0.375, 0.75, 0.25, 0.75, 0.375, 0.5, 0.25, 0.5, 0.25, 0.25, 0.25, 0.5, 0.25, 0.75, 0.125, 0.75, 0.25, 0.25, 0.25, 0.5, 0.125, 0.5, 0.125, 0.75, 0.0, 0.75, 0.0, 0.5, 0.125, 0.5, 0.0, 0.5, 0.0, 0.25, 1.0, 0.5, 1.0, 0.75, 0.875, 0.75, 1.0, 0.5, 0.875, 0.5, 0.875, 0.25, 0.875, 0.5, 0.75, 0.5, 0.75, 0.25, 0.875, 0.5, 0.875, 0.75, 0.75, 0.75])
me_cube_001.materials.append(mat_y)
me_cube_001.update()
me_cube_003 = bpy.data.meshes.new('Cube.003')
me_cube_003.from_pydata([(0.1592, 0.3387, -3.152), (0.1592, -0.3531, -3.152), (-0.5326, 0.3387, -3.152), (-0.5326, -0.3531, -3.152), (0.1592, 0.3387, 2.862), (0.1592, -0.3531, 2.862), (-0.5326, 0.3387, 2.862), (-0.5326, -0.3531, 2.862), (-0.1867, -0.007239, -2.406), (-0.1867, -0.184, -2.479), (-0.1867, -0.2572, -2.656), (-0.1867, -0.184, -2.833), (-0.1867, -0.007239, -2.906), (-0.1867, 0.1695, -2.833), (-0.1867, 0.2428, -2.656), (-0.1867, 0.1695, -2.479), (-0.665, -0.007239, -2.501), (-0.637, -0.184, -2.569), (-0.5694, -0.2572, -2.732), (-0.5017, -0.184, -2.895), (-0.4737, -0.007239, -2.963), (-0.5017, 0.1695, -2.895), (-0.5694, 0.2428, -2.732), (-0.637, 0.1695, -2.569), (-1.071, -0.007239, -2.772), (-1.019, -0.184, -2.824), (-0.8938, -0.2572, -2.949), (-0.7688, -0.184, -3.074), (-0.717, -0.007239, -3.126), (-0.7688, 0.1695, -3.074), (-0.8938, 0.2428, -2.949), (-1.019, 0.1695, -2.824), (-1.342, -0.007239, -3.178), (-1.274, -0.184, -3.206), (-1.111, -0.2572, -3.273), (-0.9472, -0.184, -3.341), (-0.8796, -0.007239, -3.369), (-0.9472, 0.1695, -3.341), (-1.111, 0.2428, -3.273), (-1.274, 0.1695, -3.206), (-1.437, -0.007239, -3.656), (-1.363, -0.184, -3.656), (-1.187, -0.2572, -3.656), (-1.01, -0.184, -3.656), (-0.9367, -0.007239, -3.656), (-1.01, 0.1695, -3.656), (-1.187, 0.2428, -3.656), (-1.363, 0.1695, -3.656), (-1.342, -0.007239, -4.134), (-1.274, -0.184, -4.106), (-1.111, -0.2572, -4.039), (-0.9472, -0.184, -3.971), (-0.8796, -0.007239, -3.943), (-0.9472, 0.1695, -3.971), (-1.111, 0.2428, -4.039), (-1.274, 0.1695, -4.106), (-1.071, -0.007239, -4.54), (-1.019, -0.184, -4.488), (-0.8938, -0.2572, -4.363), (-0.7688, -0.184, -4.238), (-0.717, -0.007239, -4.186), (-0.7688, 0.1695, -4.238), (-0.8938, 0.2428, -4.363), (-1.019, 0.1695, -4.488), (-0.665, -0.007239, -4.811), (-0.637, -0.184, -4.743), (-0.5694, -0.2572, -4.58), (-0.5017, -0.184, -4.416), (-0.4737, -0.007239, -4.349), (-0.5017, 0.1695, -4.416), (-0.5694, 0.2428, -4.58), (-0.637, 0.1695, -4.743), (-0.1867, -0.007239, -4.906), (-0.1867, -0.184, -4.833), (-0.1867, -0.2572, -4.656), (-0.1867, -0.184, -4.479), (-0.1867, -0.007239, -4.406), (-0.1867, 0.1695, -4.479), (-0.1867, 0.2428, -4.656), (-0.1867, 0.1695, -4.833), (0.2917, -0.007239, -4.811), (0.2636, -0.184, -4.743), (0.196, -0.2572, -4.58), (0.1284, -0.184, -4.416), (0.1003, -0.007239, -4.349), (0.1284, 0.1695, -4.416), (0.196, 0.2428, -4.58), (0.2636, 0.1695, -4.743), (0.6972, -0.007239, -4.54), (0.6454, -0.184, -4.488), (0.5204, -0.2572, -4.363), (0.3954, -0.184, -4.238), (0.3436, -0.007239, -4.186), (0.3954, 0.1695, -4.238), (0.5204, 0.2428, -4.363), (0.6454, 0.1695, -4.488), (0.9682, -0.007239, -4.134), (0.9005, -0.184, -4.106), (0.7372, -0.2572, -4.039), (0.5739, -0.184, -3.971), (0.5062, -0.007239, -3.943), (0.5739, 0.1695, -3.971), (0.7372, 0.2428, -4.039), (0.9005, 0.1695, -4.106), (1.063, -0.007239, -3.656), (0.9901, -0.184, -3.656), (0.8133, -0.2572, -3.656), (0.6365, -0.184, -3.656), (0.5633, -0.007239, -3.656), (0.6365, 0.1695, -3.656), (0.8133, 0.2428, -3.656), (0.9901, 0.1695, -3.656), (0.9682, -0.007239, -3.178), (0.9005, -0.184, -3.206), (0.7372, -0.2572, -3.273), (0.5739, -0.184, -3.341), (0.5062, -0.007239, -3.369), (0.5739, 0.1695, -3.341), (0.7372, 0.2428, -3.273), (0.9005, 0.1695, -3.206), (0.6972, -0.007239, -2.772), (0.6454, -0.184, -2.824), (0.5204, -0.2572, -2.949), (0.3954, -0.184, -3.074), (0.3436, -0.007239, -3.126), (0.3954, 0.1695, -3.074), (0.5204, 0.2428, -2.949), (0.6454, 0.1695, -2.824), (0.2917, -0.007239, -2.501), (0.2637, -0.184, -2.569), (0.196, -0.2572, -2.732), (0.1284, -0.184, -2.895), (0.1003, -0.007239, -2.963), (0.1284, 0.1695, -2.895), (0.196, 0.2428, -2.732), (0.2637, 0.1695, -2.569), (-0.6867, 0.4928, 4.222), (-0.8938, 0.6999, 3.515), (-0.6867, 0.4928, 2.808), (-0.1867, 0.6999, 4.222), (-0.1867, 0.9928, 3.515), (-0.1867, 0.6999, 2.808), (0.3133, 0.4928, 4.222), (0.5204, 0.6999, 3.515), (0.3133, 0.4928, 2.808), (0.5204, -0.007239, 4.222), (0.8133, -0.007239, 3.515), (0.5204, -0.007238, 2.808), (0.3133, -0.5072, 4.222), (0.5204, -0.7143, 3.515), (0.3133, -0.5072, 2.808), (-0.1867, -0.007239, 2.515), (-0.1867, -0.7143, 4.222), (-0.1867, -1.007, 3.515), (-0.1867, -0.7143, 2.808), (-0.6867, -0.5072, 4.222), (-0.8938, -0.7143, 3.515), (-0.6867, -0.5072, 2.808), (-0.1867, -0.007239, 4.515), (-0.8938, -0.007239, 4.222), (-1.187, -0.007239, 3.515), (-0.8938, -0.007238, 2.808)], [], [(0, 3, 2), (3, 6, 2), (7, 4, 6), (5, 0, 4), (6, 0, 2), (7, 1, 5), (8, 17, 9), (17, 10, 9), (18, 11, 10), (19, 12, 11), (20, 13, 12), (21, 14, 13), (22, 15, 14), (23, 8, 15), (16, 25, 17), (17, 26, 18), (26, 19, 18), (19, 28, 20), (28, 21, 20), (29, 22, 21), (30, 23, 22), (23, 24, 16), (32, 25, 24), (33, 26, 25), (34, 27, 26), (35, 28, 27), (28, 37, 29), (37, 30, 29), (38, 31, 30), (39, 24, 31), (40, 33, 32), (33, 42, 34), (42, 35, 34), (43, 36, 35), (44, 37, 36), (45, 38, 37), (38, 47, 39), (39, 40, 32), (40, 49, 41), (49, 42, 41), (50, 43, 42), (51, 44, 43), (52, 45, 44), (53, 46, 45), (46, 55, 47), (55, 40, 47), (48, 57, 49), (49, 58, 50), (58, 51, 50), (59, 52, 51), (60, 53, 52), (53, 62, 54), (54, 63, 55), (63, 48, 55), (64, 57, 56), (57, 66, 58), (58, 67, 59), (67, 60, 59), (60, 69, 61), (61, 70, 62), (70, 63, 62), (71, 56, 63), (64, 73, 65), (65, 74, 66), (66, 75, 67), (67, 76, 68), (76, 69, 68), (77, 70, 69), (78, 71, 70), (71, 72, 64), (80, 73, 72), (81, 74, 73), (82, 75, 74), (75, 84, 76), (84, 77, 76), (77, 86, 78), (86, 79, 78), (87, 72, 79), (88, 81, 80), (89, 82, 81), (90, 83, 82), (83, 92, 84), (92, 85, 84), (93, 86, 85), (86, 95, 87), (87, 88, 80), (96, 89, 88), (89, 98, 90), (90, 99, 91), (91, 100, 92), (92, 101, 93), (101, 94, 93), (102, 95, 94), (103, 88, 95), (104, 97, 96), (97, 106, 98), (98, 107, 99), (107, 100, 99), (100, 109, 101), (101, 110, 102), (102, 111, 103), (111, 96, 103), (104, 113, 105), (105, 114, 106), (106, 115, 107), (115, 108, 107), (108, 117, 109), (117, 110, 109), (110, 119, 111), (111, 112, 104), (112, 121, 113), (113, 122, 114), (122, 115, 114), (123, 116, 115), (116, 125, 117), (125, 118, 117), (118, 127, 119), (127, 112, 119), (128, 121, 120), (121, 130, 122), (122, 131, 123), (131, 124, 123), (132, 125, 124), (125, 134, 126), (126, 135, 127), (135, 120, 127), (128, 9, 129), (9, 130, 129), (130, 11, 131), (131, 12, 132), (12, 133, 132), (13, 134, 133), (14, 135, 134), (15, 128, 135), (151, 161, 138), (159, 137, 160), (160, 138, 161), (159, 158, 136), (137, 139, 140), (138, 140, 141), (136, 158, 139), (151, 138, 141), (151, 141, 144), (139, 143, 140), (140, 144, 141), (139, 158, 142), (151, 144, 147), (143, 145, 146), (144, 146, 147), (142, 158, 145), (151, 147, 150), (146, 148, 149), (146, 150, 147), (145, 158, 148), (151, 150, 154), (149, 152, 153), (149, 154, 150), (148, 158, 152), (152, 158, 155), (151, 154, 157), (153, 155, 156), (154, 156, 157), (156, 161, 157), (155, 158, 159), (151, 157, 161), (155, 160, 156), (0, 1, 3), (3, 7, 6), (7, 5, 4), (5, 1, 0), (6, 4, 0), (7, 3, 1), (8, 16, 17), (17, 18, 10), (18, 19, 11), (19, 20, 12), (20, 21, 13), (21, 22, 14), (22, 23, 15), (23, 16, 8), (16, 24, 25), (17, 25, 26), (26, 27, 19), (19, 27, 28), (28, 29, 21), (29, 30, 22), (30, 31, 23), (23, 31, 24), (32, 33, 25), (33, 34, 26), (34, 35, 27), (35, 36, 28), (28, 36, 37), (37, 38, 30), (38, 39, 31), (39, 32, 24), (40, 41, 33), (33, 41, 42), (42, 43, 35), (43, 44, 36), (44, 45, 37), (45, 46, 38), (38, 46, 47), (39, 47, 40), (40, 48, 49), (49, 50, 42), (50, 51, 43), (51, 52, 44), (52, 53, 45), (53, 54, 46), (46, 54, 55), (55, 48, 40), (48, 56, 57), (49, 57, 58), (58, 59, 51), (59, 60, 52), (60, 61, 53), (53, 61, 62), (54, 62, 63), (63, 56, 48), (64, 65, 57), (57, 65, 66), (58, 66, 67), (67, 68, 60), (60, 68, 69), (61, 69, 70), (70, 71, 63), (71, 64, 56), (64, 72, 73), (65, 73, 74), (66, 74, 75), (67, 75, 76), (76, 77, 69), (77, 78, 70), (78, 79, 71), (71, 79, 72), (80, 81, 73), (81, 82, 74), (82, 83, 75), (75, 83, 84), (84, 85, 77), (77, 85, 86), (86, 87, 79), (87, 80, 72), (88, 89, 81), (89, 90, 82), (90, 91, 83), (83, 91, 92), (92, 93, 85), (93, 94, 86), (86, 94, 95), (87, 95, 88), (96, 97, 89), (89, 97, 98), (90, 98, 99), (91, 99, 100), (92, 100, 101), (101, 102, 94), (102, 103, 95), (103, 96, 88), (104, 105, 97), (97, 105, 106), (98, 106, 107), (107, 108, 100), (100, 108, 109), (101, 109, 110), (102, 110, 111), (111, 104, 96), (104, 112, 113), (105, 113, 114), (106, 114, 115), (115, 116, 108), (108, 116, 117), (117, 118, 110), (110, 118, 119), (111, 119, 112), (112, 120, 121), (113, 121, 122), (122, 123, 115), (123, 124, 116), (116, 124, 125), (125, 126, 118), (118, 126, 127), (127, 120, 112), (128, 129, 121), (121, 129, 130), (122, 130, 131), (131, 132, 124), (132, 133, 125), (125, 133, 134), (126, 134, 135), (135, 128, 120), (128, 8, 9), (9, 10, 130), (130, 10, 11), (131, 11, 12), (12, 13, 133), (13, 14, 134), (14, 15, 135), (15, 8, 128), (159, 136, 137), (160, 137, 138), (137, 136, 139), (138, 137, 140), (139, 142, 143), (140, 143, 144), (143, 142, 145), (144, 143, 146), (146, 145, 148), (146, 149, 150), (149, 148, 152), (149, 153, 154), (153, 152, 155), (154, 153, 156), (156, 160, 161), (155, 159, 160)])
_uv = me_cube_003.uv_layers.new(name='UVMap')
_uv.uv.foreach_set('vector', [0.375, 0.0, 0.625, 0.25, 0.375, 0.25, 0.625, 0.25, 0.375, 0.5, 0.375, 0.25, 0.625, 0.5, 0.375, 0.75, 0.375, 0.5, 0.625, 0.75, 0.375, 1.0, 0.375, 0.75, 0.375, 0.5, 0.125, 0.75, 0.125, 0.5, 0.625, 0.5, 0.875, 0.75, 0.625, 0.75, 0.5, 0.5, 0.5625, 0.625, 0.5, 0.625, 0.5625, 0.625, 0.5, 0.75, 0.5, 0.625, 0.5625, 0.75, 0.5, 0.875, 0.5, 0.75, 0.5625, 0.875, 0.5, 1.0, 0.5, 0.875, 0.5625, 0.0, 0.5, 0.125, 0.5, 0.0, 0.5625, 0.125, 0.5, 0.25, 0.5, 0.125, 0.5625, 0.25, 0.5, 0.375, 0.5, 0.25, 0.5625, 0.375, 0.5, 0.5, 0.5, 0.375, 0.5625, 0.5, 0.625, 0.625, 0.5625, 0.625, 0.5625, 0.625, 0.625, 0.75, 0.5625, 0.75, 0.625, 0.75, 0.5625, 0.875, 0.5625, 0.75, 0.5625, 0.875, 0.625, 1.0, 0.5625, 1.0, 0.625, 0.0, 0.5625, 0.125, 0.5625, 0.0, 0.625, 0.125, 0.5625, 0.25, 0.5625, 0.125, 0.625, 0.25, 0.5625, 0.375, 0.5625, 0.25, 0.5625, 0.375, 0.625, 0.5, 0.5625, 0.5, 0.6875, 0.5, 0.625, 0.625, 0.625, 0.5, 0.6875, 0.625, 0.625, 0.75, 0.625, 0.625, 0.6875, 0.75, 0.625, 0.875, 0.625, 0.75, 0.6875, 0.875, 0.625, 1.0, 0.625, 0.875, 0.625, 0.0, 0.6875, 0.125, 0.625, 0.125, 0.6875, 0.125, 0.625, 0.25, 0.625, 0.125, 0.6875, 0.25, 0.625, 0.375, 0.625, 0.25, 0.6875, 0.375, 0.625, 0.5, 0.625, 0.375, 0.75, 0.5, 0.6875, 0.625, 0.6875, 0.5, 0.6875, 0.625, 0.75, 0.75, 0.6875, 0.75, 0.75, 0.75, 0.6875, 0.875, 0.6875, 0.75, 0.75, 0.875, 0.6875, 1.0, 0.6875, 0.875, 0.75, 0.0, 0.6875, 0.125, 0.6875, 0.0, 0.75, 0.125, 0.6875, 0.25, 0.6875, 0.125, 0.6875, 0.25, 0.75, 0.375, 0.6875, 0.375, 0.6875, 0.375, 0.75, 0.5, 0.6875, 0.5, 0.75, 0.5, 0.8125, 0.625, 0.75, 0.625, 0.8125, 0.625, 0.75, 0.75, 0.75, 0.625, 0.8125, 0.75, 0.75, 0.875, 0.75, 0.75, 0.8125, 0.875, 0.75, 1.0, 0.75, 0.875, 0.8125, 0.0, 0.75, 0.125, 0.75, 0.0, 0.8125, 0.125, 0.75, 0.25, 0.75, 0.125, 0.75, 0.25, 0.8125, 0.375, 0.75, 0.375, 0.8125, 0.375, 0.75, 0.5, 0.75, 0.375, 0.8125, 0.5, 0.875, 0.625, 0.8125, 0.625, 0.8125, 0.625, 0.875, 0.75, 0.8125, 0.75, 0.875, 0.75, 0.8125, 0.875, 0.8125, 0.75, 0.875, 0.875, 0.8125, 1.0, 0.8125, 0.875, 0.875, 0.0, 0.8125, 0.125, 0.8125, 0.0, 0.8125, 0.125, 0.875, 0.25, 0.8125, 0.25, 0.8125, 0.25, 0.875, 0.375, 0.8125, 0.375, 0.875, 0.375, 0.8125, 0.5, 0.8125, 0.375, 0.9375, 0.5, 0.875, 0.625, 0.875, 0.5, 0.875, 0.625, 0.9375, 0.75, 0.875, 0.75, 0.875, 0.75, 0.9375, 0.875, 0.875, 0.875, 0.9375, 0.875, 0.875, 1.0, 0.875, 0.875, 0.875, 0.0, 0.9375, 0.125, 0.875, 0.125, 0.875, 0.125, 0.9375, 0.25, 0.875, 0.25, 0.9375, 0.25, 0.875, 0.375, 0.875, 0.25, 0.9375, 0.375, 0.875, 0.5, 0.875, 0.375, 0.9375, 0.5, 1.0, 0.625, 0.9375, 0.625, 0.9375, 0.625, 1.0, 0.75, 0.9375, 0.75, 0.9375, 0.75, 1.0, 0.875, 0.9375, 0.875, 0.9375, 0.875, 1.0, 1.0, 0.9375, 1.0, 1.0, 0.0, 0.9375, 0.125, 0.9375, 0.0, 1.0, 0.125, 0.9375, 0.25, 0.9375, 0.125, 1.0, 0.25, 0.9375, 0.375, 0.9375, 0.25, 0.9375, 0.375, 1.0, 0.5, 0.9375, 0.5, 0.0625, 0.5, 0.0, 0.625, 0.0, 0.5, 0.0625, 0.625, 0.0, 0.75, 0.0, 0.625, 0.0625, 0.75, 0.0, 0.875, 0.0, 0.75, 0.0, 0.875, 0.0625, 1.0, 0.0, 1.0, 0.0625, 0.0, 0.0, 0.125, 0.0, 0.0, 0.0, 0.125, 0.0625, 0.25, 0.0, 0.25, 0.0625, 0.25, 0.0, 0.375, 0.0, 0.25, 0.0625, 0.375, 0.0, 0.5, 0.0, 0.375, 0.125, 0.5, 0.0625, 0.625, 0.0625, 0.5, 0.125, 0.625, 0.0625, 0.75, 0.0625, 0.625, 0.125, 0.75, 0.0625, 0.875, 0.0625, 0.75, 0.0625, 0.875, 0.125, 1.0, 0.0625, 1.0, 0.125, 0.0, 0.0625, 0.125, 0.0625, 0.0, 0.125, 0.125, 0.0625, 0.25, 0.0625, 0.125, 0.0625, 0.25, 0.125, 0.375, 0.0625, 0.375, 0.0625, 0.375, 0.125, 0.5, 0.0625, 0.5, 0.1875, 0.5, 0.125, 0.625, 0.125, 0.5, 0.125, 0.625, 0.1875, 0.75, 0.125, 0.75, 0.125, 0.75, 0.1875, 0.875, 0.125, 0.875, 0.125, 0.875, 0.1875, 1.0, 0.125, 1.0, 0.125, 0.0, 0.1875, 0.125, 0.125, 0.125, 0.1875, 0.125, 0.125, 0.25, 0.125, 0.125, 0.1875, 0.25, 0.125, 0.375, 0.125, 0.25, 0.1875, 0.375, 0.125, 0.5, 0.125, 0.375, 0.25, 0.5, 0.1875, 0.625, 0.1875, 0.5, 0.1875, 0.625, 0.25, 0.75, 0.1875, 0.75, 0.1875, 0.75, 0.25, 0.875, 0.1875, 0.875, 0.25, 0.875, 0.1875, 1.0, 0.1875, 0.875, 0.1875, 0.0, 0.25, 0.125, 0.1875, 0.125, 0.1875, 0.125, 0.25, 0.25, 0.1875, 0.25, 0.1875, 0.25, 0.25, 0.375, 0.1875, 0.375, 0.25, 0.375, 0.1875, 0.5, 0.1875, 0.375, 0.25, 0.5, 0.3125, 0.625, 0.25, 0.625, 0.25, 0.625, 0.3125, 0.75, 0.25, 0.75, 0.25, 0.75, 0.3125, 0.875, 0.25, 0.875, 0.3125, 0.875, 0.25, 1.0, 0.25, 0.875, 0.25, 0.0, 0.3125, 0.125, 0.25, 0.125, 0.3125, 0.125, 0.25, 0.25, 0.25, 0.125, 0.25, 0.25, 0.3125, 0.375, 0.25, 0.375, 0.25, 0.375, 0.3125, 0.5, 0.25, 0.5, 0.3125, 0.5, 0.375, 0.625, 0.3125, 0.625, 0.3125, 0.625, 0.375, 0.75, 0.3125, 0.75, 0.375, 0.75, 0.3125, 0.875, 0.3125, 0.75, 0.375, 0.875, 0.3125, 1.0, 0.3125, 0.875, 0.3125, 0.0, 0.375, 0.125, 0.3125, 0.125, 0.375, 0.125, 0.3125, 0.25, 0.3125, 0.125, 0.3125, 0.25, 0.375, 0.375, 0.3125, 0.375, 0.375, 0.375, 0.3125, 0.5, 0.3125, 0.375, 0.4375, 0.5, 0.375, 0.625, 0.375, 0.5, 0.375, 0.625, 0.4375, 0.75, 0.375, 0.75, 0.375, 0.75, 0.4375, 0.875, 0.375, 0.875, 0.4375, 0.875, 0.375, 1.0, 0.375, 0.875, 0.4375, 0.0, 0.375, 0.125, 0.375, 0.0, 0.375, 0.125, 0.4375, 0.25, 0.375, 0.25, 0.375, 0.25, 0.4375, 0.375, 0.375, 0.375, 0.4375, 0.375, 0.375, 0.5, 0.375, 0.375, 0.4375, 0.5, 0.5, 0.625, 0.4375, 0.625, 0.5, 0.625, 0.4375, 0.75, 0.4375, 0.625, 0.4375, 0.75, 0.5, 0.875, 0.4375, 0.875, 0.4375, 0.875, 0.5, 1.0, 0.4375, 1.0, 0.5, 0.0, 0.4375, 0.125, 0.4375, 0.0, 0.5, 0.125, 0.4375, 0.25, 0.4375, 0.125, 0.5, 0.25, 0.4375, 0.375, 0.4375, 0.25, 0.5, 0.375, 0.4375, 0.5, 0.4375, 0.375, 0.6875, 0.0, 0.75, 0.25, 0.625, 0.25, 0.75, 0.75, 0.625, 0.5, 0.75, 0.5, 0.75, 0.5, 0.625, 0.25, 0.75, 0.25, 0.75, 0.75, 0.6875, 1.0, 0.625, 0.75, 0.625, 0.5, 0.5, 0.75, 0.5, 0.5, 0.625, 0.25, 0.5, 0.5, 0.5, 0.25, 0.625, 0.75, 0.5625, 1.0, 0.5, 0.75, 0.5625, 0.0, 0.625, 0.25, 0.5, 0.25, 0.4375, 0.0, 0.5, 0.25, 0.375, 0.25, 0.5, 0.75, 0.375, 0.5, 0.5, 0.5, 0.5, 0.5, 0.375, 0.25, 0.5, 0.25, 0.5, 0.75, 0.4375, 1.0, 0.375, 0.75, 0.3125, 0.0, 0.375, 0.25, 0.25, 0.25, 0.375, 0.5, 0.25, 0.75, 0.25, 0.5, 0.375, 0.25, 0.25, 0.5, 0.25, 0.25, 0.375, 0.75, 0.3125, 1.0, 0.25, 0.75, 0.1875, 0.0, 0.25, 0.25, 0.125, 0.25, 0.25, 0.5, 0.125, 0.75, 0.125, 0.5, 0.25, 0.5, 0.125, 0.25, 0.25, 0.25, 0.25, 0.75, 0.1875, 1.0, 0.125, 0.75, 0.0625, 0.0, 0.125, 0.25, 0.0, 0.25, 0.125, 0.5, 0.0, 0.75, 0.0, 0.5, 0.125, 0.5, 0.0, 0.25, 0.125, 0.25, 0.125, 0.75, 0.0625, 1.0, 0.0, 0.75, 1.0, 0.75, 0.9375, 1.0, 0.875, 0.75, 0.9375, 0.0, 1.0, 0.25, 0.875, 0.25, 1.0, 0.5, 0.875, 0.75, 0.875, 0.5, 1.0, 0.25, 0.875, 0.5, 0.875, 0.25, 0.875, 0.5, 0.75, 0.25, 0.875, 0.25, 0.875, 0.75, 0.8125, 1.0, 0.75, 0.75, 0.8125, 0.0, 0.875, 0.25, 0.75, 0.25, 0.875, 0.75, 0.75, 0.5, 0.875, 0.5, 0.375, 0.0, 0.625, 0.0, 0.625, 0.25, 0.625, 0.25, 0.625, 0.5, 0.375, 0.5, 0.625, 0.5, 0.625, 0.75, 0.375, 0.75, 0.625, 0.75, 0.625, 1.0, 0.375, 1.0, 0.375, 0.5, 0.375, 0.75, 0.125, 0.75, 0.625, 0.5, 0.875, 0.5, 0.875, 0.75, 0.5, 0.5, 0.5625, 0.5, 0.5625, 0.625, 0.5625, 0.625, 0.5625, 0.75, 0.5, 0.75, 0.5625, 0.75, 0.5625, 0.875, 0.5, 0.875, 0.5625, 0.875, 0.5625, 1.0, 0.5, 1.0, 0.5625, 0.0, 0.5625, 0.125, 0.5, 0.125, 0.5625, 0.125, 0.5625, 0.25, 0.5, 0.25, 0.5625, 0.25, 0.5625, 0.375, 0.5, 0.375, 0.5625, 0.375, 0.5625, 0.5, 0.5, 0.5, 0.5625, 0.5, 0.625, 0.5, 0.625, 0.625, 0.5625, 0.625, 0.625, 0.625, 0.625, 0.75, 0.625, 0.75, 0.625, 0.875, 0.5625, 0.875, 0.5625, 0.875, 0.625, 0.875, 0.625, 1.0, 0.625, 0.0, 0.625, 0.125, 0.5625, 0.125, 0.625, 0.125, 0.625, 0.25, 0.5625, 0.25, 0.625, 0.25, 0.625, 0.375, 0.5625, 0.375, 0.5625, 0.375, 0.625, 0.375, 0.625, 0.5, 0.6875, 0.5, 0.6875, 0.625, 0.625, 0.625, 0.6875, 0.625, 0.6875, 0.75, 0.625, 0.75, 0.6875, 0.75, 0.6875, 0.875, 0.625, 0.875, 0.6875, 0.875, 0.6875, 1.0, 0.625, 1.0, 0.625, 0.0, 0.6875, 0.0, 0.6875, 0.125, 0.6875, 0.125, 0.6875, 0.25, 0.625, 0.25, 0.6875, 0.25, 0.6875, 0.375, 0.625, 0.375, 0.6875, 0.375, 0.6875, 0.5, 0.625, 0.5, 0.75, 0.5, 0.75, 0.625, 0.6875, 0.625, 0.6875, 0.625, 0.75, 0.625, 0.75, 0.75, 0.75, 0.75, 0.75, 0.875, 0.6875, 0.875, 0.75, 0.875, 0.75, 1.0, 0.6875, 1.0, 0.75, 0.0, 0.75, 0.125, 0.6875, 0.125, 0.75, 0.125, 0.75, 0.25, 0.6875, 0.25, 0.6875, 0.25, 0.75, 0.25, 0.75, 0.375, 0.6875, 0.375, 0.75, 0.375, 0.75, 0.5, 0.75, 0.5, 0.8125, 0.5, 0.8125, 0.625, 0.8125, 0.625, 0.8125, 0.75, 0.75, 0.75, 0.8125, 0.75, 0.8125, 0.875, 0.75, 0.875, 0.8125, 0.875, 0.8125, 1.0, 0.75, 1.0, 0.8125, 0.0, 0.8125, 0.125, 0.75, 0.125, 0.8125, 0.125, 0.8125, 0.25, 0.75, 0.25, 0.75, 0.25, 0.8125, 0.25, 0.8125, 0.375, 0.8125, 0.375, 0.8125, 0.5, 0.75, 0.5, 0.8125, 0.5, 0.875, 0.5, 0.875, 0.625, 0.8125, 0.625, 0.875, 0.625, 0.875, 0.75, 0.875, 0.75, 0.875, 0.875, 0.8125, 0.875, 0.875, 0.875, 0.875, 1.0, 0.8125, 1.0, 0.875, 0.0, 0.875, 0.125, 0.8125, 0.125, 0.8125, 0.125, 0.875, 0.125, 0.875, 0.25, 0.8125, 0.25, 0.875, 0.25, 0.875, 0.375, 0.875, 0.375, 0.875, 0.5, 0.8125, 0.5, 0.9375, 0.5, 0.9375, 0.625, 0.875, 0.625, 0.875, 0.625, 0.9375, 0.625, 0.9375, 0.75, 0.875, 0.75, 0.9375, 0.75, 0.9375, 0.875, 0.9375, 0.875, 0.9375, 1.0, 0.875, 1.0, 0.875, 0.0, 0.9375, 0.0, 0.9375, 0.125, 0.875, 0.125, 0.9375, 0.125, 0.9375, 0.25, 0.9375, 0.25, 0.9375, 0.375, 0.875, 0.375, 0.9375, 0.375, 0.9375, 0.5, 0.875, 0.5, 0.9375, 0.5, 1.0, 0.5, 1.0, 0.625, 0.9375, 0.625, 1.0, 0.625, 1.0, 0.75, 0.9375, 0.75, 1.0, 0.75, 1.0, 0.875, 0.9375, 0.875, 1.0, 0.875, 1.0, 1.0, 1.0, 0.0, 1.0, 0.125, 0.9375, 0.125, 1.0, 0.125, 1.0, 0.25, 0.9375, 0.25, 1.0, 0.25, 1.0, 0.375, 0.9375, 0.375, 0.9375, 0.375, 1.0, 0.375, 1.0, 0.5, 0.0625, 0.5, 0.0625, 0.625, 0.0, 0.625, 0.0625, 0.625, 0.0625, 0.75, 0.0, 0.75, 0.0625, 0.75, 0.0625, 0.875, 0.0, 0.875, 0.0, 0.875, 0.0625, 0.875, 0.0625, 1.0, 0.0625, 0.0, 0.0625, 0.125, 0.0, 0.125, 0.0, 0.125, 0.0625, 0.125, 0.0625, 0.25, 0.0625, 0.25, 0.0625, 0.375, 0.0, 0.375, 0.0625, 0.375, 0.0625, 0.5, 0.0, 0.5, 0.125, 0.5, 0.125, 0.625, 0.0625, 0.625, 0.125, 0.625, 0.125, 0.75, 0.0625, 0.75, 0.125, 0.75, 0.125, 0.875, 0.0625, 0.875, 0.0625, 0.875, 0.125, 0.875, 0.125, 1.0, 0.125, 0.0, 0.125, 0.125, 0.0625, 0.125, 0.125, 0.125, 0.125, 0.25, 0.0625, 0.25, 0.0625, 0.25, 0.125, 0.25, 0.125, 0.375, 0.0625, 0.375, 0.125, 0.375, 0.125, 0.5, 0.1875, 0.5, 0.1875, 0.625, 0.125, 0.625, 0.125, 0.625, 0.1875, 0.625, 0.1875, 0.75, 0.125, 0.75, 0.1875, 0.75, 0.1875, 0.875, 0.125, 0.875, 0.1875, 0.875, 0.1875, 1.0, 0.125, 0.0, 0.1875, 0.0, 0.1875, 0.125, 0.1875, 0.125, 0.1875, 0.25, 0.125, 0.25, 0.1875, 0.25, 0.1875, 0.375, 0.125, 0.375, 0.1875, 0.375, 0.1875, 0.5, 0.125, 0.5, 0.25, 0.5, 0.25, 0.625, 0.1875, 0.625, 0.1875, 0.625, 0.25, 0.625, 0.25, 0.75, 0.1875, 0.75, 0.25, 0.75, 0.25, 0.875, 0.25, 0.875, 0.25, 1.0, 0.1875, 1.0, 0.1875, 0.0, 0.25, 0.0, 0.25, 0.125, 0.1875, 0.125, 0.25, 0.125, 0.25, 0.25, 0.1875, 0.25, 0.25, 0.25, 0.25, 0.375, 0.25, 0.375, 0.25, 0.5, 0.1875, 0.5, 0.25, 0.5, 0.3125, 0.5, 0.3125, 0.625, 0.25, 0.625, 0.3125, 0.625, 0.3125, 0.75, 0.25, 0.75, 0.3125, 0.75, 0.3125, 0.875, 0.3125, 0.875, 0.3125, 1.0, 0.25, 1.0, 0.25, 0.0, 0.3125, 0.0, 0.3125, 0.125, 0.3125, 0.125, 0.3125, 0.25, 0.25, 0.25, 0.25, 0.25, 0.3125, 0.25, 0.3125, 0.375, 0.25, 0.375, 0.3125, 0.375, 0.3125, 0.5, 0.3125, 0.5, 0.375, 0.5, 0.375, 0.625, 0.3125, 0.625, 0.375, 0.625, 0.375, 0.75, 0.375, 0.75, 0.375, 0.875, 0.3125, 0.875, 0.375, 0.875, 0.375, 1.0, 0.3125, 1.0, 0.3125, 0.0, 0.375, 0.0, 0.375, 0.125, 0.375, 0.125, 0.375, 0.25, 0.3125, 0.25, 0.3125, 0.25, 0.375, 0.25, 0.375, 0.375, 0.375, 0.375, 0.375, 0.5, 0.3125, 0.5, 0.4375, 0.5, 0.4375, 0.625, 0.375, 0.625, 0.375, 0.625, 0.4375, 0.625, 0.4375, 0.75, 0.375, 0.75, 0.4375, 0.75, 0.4375, 0.875, 0.4375, 0.875, 0.4375, 1.0, 0.375, 1.0, 0.4375, 0.0, 0.4375, 0.125, 0.375, 0.125, 0.375, 0.125, 0.4375, 0.125, 0.4375, 0.25, 0.375, 0.25, 0.4375, 0.25, 0.4375, 0.375, 0.4375, 0.375, 0.4375, 0.5, 0.375, 0.5, 0.4375, 0.5, 0.5, 0.5, 0.5, 0.625, 0.5, 0.625, 0.5, 0.75, 0.4375, 0.75, 0.4375, 0.75, 0.5, 0.75, 0.5, 0.875, 0.4375, 0.875, 0.5, 0.875, 0.5, 1.0, 0.5, 0.0, 0.5, 0.125, 0.4375, 0.125, 0.5, 0.125, 0.5, 0.25, 0.4375, 0.25, 0.5, 0.25, 0.5, 0.375, 0.4375, 0.375, 0.5, 0.375, 0.5, 0.5, 0.4375, 0.5, 0.75, 0.75, 0.625, 0.75, 0.625, 0.5, 0.75, 0.5, 0.625, 0.5, 0.625, 0.25, 0.625, 0.5, 0.625, 0.75, 0.5, 0.75, 0.625, 0.25, 0.625, 0.5, 0.5, 0.5, 0.5, 0.75, 0.375, 0.75, 0.375, 0.5, 0.5, 0.5, 0.375, 0.5, 0.375, 0.25, 0.375, 0.5, 0.375, 0.75, 0.25, 0.75, 0.375, 0.25, 0.375, 0.5, 0.25, 0.5, 0.25, 0.5, 0.25, 0.75, 0.125, 0.75, 0.25, 0.5, 0.125, 0.5, 0.125, 0.25, 0.125, 0.5, 0.125, 0.75, 0.0, 0.75, 0.125, 0.5, 0.0, 0.5, 0.0, 0.25, 1.0, 0.5, 1.0, 0.75, 0.875, 0.75, 1.0, 0.25, 1.0, 0.5, 0.875, 0.5, 0.875, 0.5, 0.75, 0.5, 0.75, 0.25, 0.875, 0.75, 0.75, 0.75, 0.75, 0.5])
me_cube_003.materials.append(mat_z)
me_cube_003.update()

# ---- objects
ob_x = bpy.data.objects.new('X', me_cube_002)
ob_y = bpy.data.objects.new('Y', me_cube_001)
ob_z = bpy.data.objects.new('Z', me_cube_003)

# ---- transforms, parenting, visibility, modifiers, constraints
ob_x.location = (0.0, 0.0, 0.0)
ob_y.location = (0.0, 0.0, 0.0)
ob_z.location = (0.0, 0.0, 0.0)

# ---- collection membership
col_collection.objects.link(ob_x)
col_collection.objects.link(ob_y)
col_collection.objects.link(ob_z)

# ---- scene / render settings (as saved in the file)
scene.frame_start = 0; scene.frame_end = 0; scene.frame_set(0)
scene.render.engine = 'BLENDER_EEVEE_NEXT'
scene.cycles.sampling_pattern = 'TABULATED_SOBOL'
scene.cycles.use_light_tree = False
scene.view_settings.view_transform = 'Filmic'
bpy.context.view_layer.update()

# ---- added for rendering (the .blend has no active camera and no usable light): camera, sun
cam_auto = bpy.data.cameras.new('AutoCamera')
cam_auto.lens = 50.0
cam_auto.sensor_width = 36.0
cam_auto.clip_end = 1000.0
ob_auto_camera = bpy.data.objects.new('AutoCamera', cam_auto)
scene.collection.objects.link(ob_auto_camera)
ob_auto_camera.location = (14.7895, -18.2932, 11.8822)
ob_auto_camera.rotation_euler = (1.09748, -7.21219e-08, 0.694738)
scene.camera = ob_auto_camera
light_auto_sun = bpy.data.lights.new('AutoSun', 'SUN')
light_auto_sun.energy = 3.0
light_auto_sun.angle = 0.0523599
ob_auto_sun = bpy.data.objects.new('AutoSun', light_auto_sun)
scene.collection.objects.link(ob_auto_sun)
ob_auto_sun.rotation_euler = (0.872665, 0.174533, 0.523599)
bpy.context.view_layer.update()
